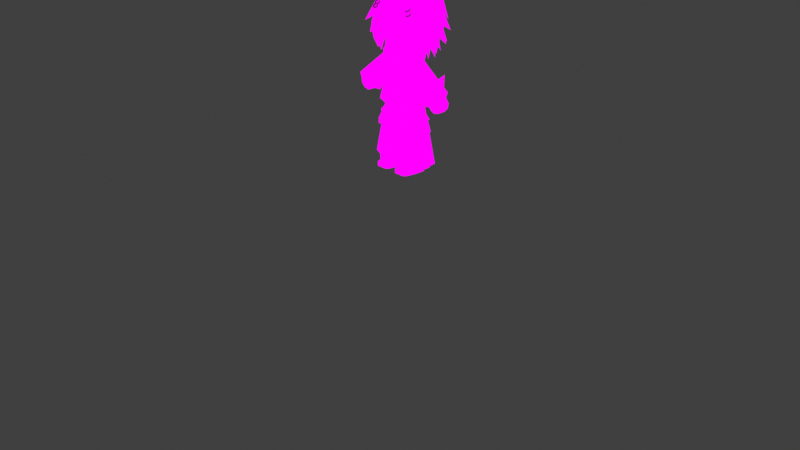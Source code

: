 # Source: LowPolyOllieV48.blend  (saved by Blender 5.0.119; exported with 4.5.12 LTS)
import bpy
from mathutils import Matrix  # noqa: F401  (used for matrix-valued properties, if any)

bpy.ops.wm.read_factory_settings(use_empty=True)
scene = bpy.context.scene
scene.name = 'Scene'

# ---- collections
col_ollie = bpy.data.collections.new('ollie'); scene.collection.children.link(col_ollie)

# ---- images (referenced by path relative to the original .blend; pixels are not part of the script)
import os
ASSET_DIR = os.environ.get("B2B_ASSET_DIR", "")  # directory of the original .blend (textures are referenced by path, not embedded)
HERE = os.path.dirname(os.path.abspath(__file__))  # packed textures are extracted next to this script under _unpacked/

def load_image(name, relpath, width, height, colorspace="sRGB"):
    """Load a texture the original file referenced (path relative to the .blend, or extracted next to this script)."""
    p = next((c for c in (os.path.join(HERE, relpath), os.path.join(ASSET_DIR, relpath)) if relpath and os.path.exists(c)), "")
    if p:
        img = bpy.data.images.load(p, check_existing=True)
        img.name = name
    else:  # same state as the original file: an image datablock whose file is absent (Cycles renders it pink)
        img = bpy.data.images.new(name, width, height)
        img.source = "FILE"
        img.filepath = "//" + (relpath or name)
    img.colorspace_settings.name = colorspace
    return img
img_ollie_face_png = load_image('OLLIE FACE.png', 'OLLIE FACE.png', 1024, 1024, 'sRGB')

# ---- materials (node trees are filled in below, after node groups)
mat_ollieface = bpy.data.materials.new('ollieface')
mat_material = bpy.data.materials.new('Material')

# ---- material node trees
mat_ollieface.use_nodes = True; mat_ollieface.node_tree.nodes.clear()
_N = mat_ollieface.node_tree.nodes; _L = mat_ollieface.node_tree.links
n0 = _N.new('ShaderNodeOutputMaterial'); n0.name = 'Material Output'; n0.location = (200, 100)
n1 = _N.new('ShaderNodeEmission'); n1.name = 'Emission'; n1.location = (-200, 100)
n2 = _N.new('ShaderNodeTexImage'); n2.name = 'Image Texture'; n2.location = (-516, 76)
n2.image = img_ollie_face_png
_L.new(n1.outputs[0], n0.inputs[0])
_L.new(n2.outputs[0], n1.inputs[0])
n0.is_active_output = True
mat_material.use_nodes = True; mat_material.node_tree.nodes.clear()
_N = mat_material.node_tree.nodes; _L = mat_material.node_tree.links
n0 = _N.new('ShaderNodeBsdfPrincipled'); n0.name = 'Principled BSDF'; n0.location = (-200, 100)
n0.inputs[0].default_value = (0.09558, 0.08389, 0.06062, 1.0)
n0.inputs[1].default_value = 0.7358
n0.inputs[2].default_value = 0.1054
n1 = _N.new('ShaderNodeOutputMaterial'); n1.name = 'Material Output'; n1.location = (200, 100)
_L.new(n0.outputs[0], n1.inputs[0])
n1.is_active_output = True

# ---- world
world_world = bpy.data.worlds.new('World'); scene.world = world_world
world_world.use_nodes = True; world_world.node_tree.nodes.clear()
_N = world_world.node_tree.nodes; _L = world_world.node_tree.links
n0 = _N.new('ShaderNodeOutputWorld'); n0.name = 'World Output'; n0.location = (200, 100)
n1 = _N.new('ShaderNodeBackground'); n1.name = 'Background'; n1.location = (-200, 100)
n1.inputs[0].default_value = (0.05088, 0.05088, 0.05088, 1.0)
_L.new(n1.outputs[0], n0.inputs[0])
n0.is_active_output = True
world_world.color = (0.05088, 0.05088, 0.05088)
world_world.sun_shadow_jitter_overblur = 0.0

# ---- cameras
cam_camera = bpy.data.cameras.new('Camera')
cam_camera.clip_end = 100.0
cam_camera.ortho_scale = 7.314

# ---- lights
light_light = bpy.data.lights.new('Light', 'POINT')
light_light.energy = 1000.0
light_light.shadow_soft_size = 0.1

# ---- meshes
me_cube = bpy.data.meshes.new('Cube')
me_cube.from_pydata([(0.04453, -0.08943, 0.565), (0.05973, -0.05196, 0.6189), (0.02066, 0.122, 0.565), (0.05973, 0.122, 0.668), (0.2054, -0.09587, 0.565), (0.1883, -0.05196, 0.6189), (0.2274, 0.122, 0.565), (0.1883, 0.122, 0.668), (0.02066, 0.01305, 0.565), (0.05973, 0.01305, 0.668), (0.2274, 0.01305, 0.565), (0.1883, 0.01305, 0.668), (0.04453, -0.08943, 0.6009), (0.02066, 0.122, 0.6009), (0.2274, 0.122, 0.6009), (0.2054, -0.09587, 0.6009), (0.2274, 0.01305, 0.6009), (0.02066, 0.01305, 0.6009), (0.1787, 0.1632, 0.565), (0.1787, 0.122, 0.668), (0.1787, -0.122, 0.565), (0.1787, -0.05196, 0.6189), (0.1787, 0.01305, 0.668), (0.1787, 0.01305, 0.565), (0.1787, -0.122, 0.6009), (0.1787, 0.1632, 0.6009), (0.06806, 0.1632, 0.565), (0.06806, -0.05196, 0.6189), (0.06806, 0.01305, 0.565), (0.06806, -0.122, 0.6009), (0.06806, 0.122, 0.668), (0.06806, -0.122, 0.565), (0.06806, 0.01305, 0.668), (0.06806, 0.1632, 0.6009)], [], [(17, 9, 3, 13), (25, 19, 7, 14), (16, 11, 5, 15), (29, 27, 1, 12), (23, 10, 4, 20), (32, 9, 1, 27), (30, 3, 9, 32), (18, 6, 10, 23), (14, 7, 11, 16), (12, 1, 9, 17), (0, 12, 17, 8), (6, 14, 16, 10), (31, 29, 12, 0), (10, 16, 15, 4), (18, 25, 14, 6), (8, 17, 13, 2), (26, 33, 25, 18), (4, 15, 24, 20), (26, 18, 23, 28), (7, 19, 22, 11), (11, 22, 21, 5), (28, 23, 20, 31), (15, 5, 21, 24), (33, 30, 19, 25), (13, 3, 30, 33), (8, 28, 31, 0), (2, 26, 28, 8), (2, 13, 33, 26), (20, 24, 29, 31), (19, 30, 32, 22), (22, 32, 27, 21), (24, 21, 27, 29)])
_uv = me_cube.uv_layers.new(name='UVMap')
_uv.uv.foreach_set('vector', [0.3475, 0.1015, 0.3554, 0.1015, 0.3554, 0.1237, 0.3475, 0.1237, 0.3797, 0.1321, 0.3797, 0.1237, 0.3816, 0.1237, 0.3896, 0.1237, 0.3896, 0.1015, 0.3816, 0.1015, 0.3816, 0.08822, 0.3851, 0.07927, 0.3571, 0.07394, 0.3571, 0.08822, 0.3554, 0.08822, 0.3523, 0.08059, 0.2454, 0.6023, 0.2454, 0.6023, 0.2232, 0.6023, 0.2179, 0.6023, 0.3571, 0.1015, 0.3554, 0.1015, 0.3554, 0.08822, 0.3571, 0.08822, 0.3571, 0.1237, 0.3554, 0.1237, 0.3554, 0.1015, 0.3571, 0.1015, 0.276, 0.6023, 0.2676, 0.6023, 0.2454, 0.6023, 0.2454, 0.6023, 0.3896, 0.1237, 0.3816, 0.1237, 0.3816, 0.1015, 0.3896, 0.1015, 0.3523, 0.08059, 0.3554, 0.08822, 0.3554, 0.1015, 0.3475, 0.1015, 0.2245, 0.6023, 0.2245, 0.6096, 0.2454, 0.6096, 0.2454, 0.6023, 0.2676, 0.6023, 0.2676, 0.6096, 0.2454, 0.6096, 0.2454, 0.6023, 0.2179, 0.6023, 0.2179, 0.6096, 0.2245, 0.6096, 0.2245, 0.6023, 0.2454, 0.6023, 0.2454, 0.6096, 0.2232, 0.6096, 0.2232, 0.6023, 0.276, 0.6023, 0.276, 0.6096, 0.2676, 0.6096, 0.2676, 0.6023, 0.2454, 0.6023, 0.2454, 0.6096, 0.2676, 0.6096, 0.2676, 0.6023, 0.276, 0.6023, 0.276, 0.6096, 0.276, 0.6096, 0.276, 0.6023, 0.2232, 0.6023, 0.2232, 0.6096, 0.2179, 0.6096, 0.2179, 0.6023, 0.276, 0.6023, 0.276, 0.6023, 0.2454, 0.6023, 0.2454, 0.6023, 0.3816, 0.1237, 0.3797, 0.1237, 0.3797, 0.1015, 0.3816, 0.1015, 0.3816, 0.1015, 0.3797, 0.1015, 0.3797, 0.08822, 0.3816, 0.08822, 0.2454, 0.6023, 0.2454, 0.6023, 0.2179, 0.6023, 0.2179, 0.6023, 0.3851, 0.07927, 0.3816, 0.08822, 0.3797, 0.08822, 0.3797, 0.07394, 0.3571, 0.1321, 0.3571, 0.1237, 0.3797, 0.1237, 0.3797, 0.1321, 0.3475, 0.1237, 0.3554, 0.1237, 0.3571, 0.1237, 0.3571, 0.1321, 0.2454, 0.6023, 0.2454, 0.6023, 0.2179, 0.6023, 0.2245, 0.6023, 0.2676, 0.6023, 0.276, 0.6023, 0.2454, 0.6023, 0.2454, 0.6023, 0.2676, 0.6023, 0.2676, 0.6096, 0.276, 0.6096, 0.276, 0.6023, 0.2179, 0.6023, 0.2179, 0.6096, 0.2179, 0.6096, 0.2179, 0.6023, 0.3797, 0.1237, 0.3571, 0.1237, 0.3571, 0.1015, 0.3797, 0.1015, 0.3797, 0.1015, 0.3571, 0.1015, 0.3571, 0.08822, 0.3797, 0.08822, 0.3797, 0.07394, 0.3797, 0.08822, 0.3571, 0.08822, 0.3571, 0.07394])
me_cube.materials.append(mat_ollieface)
me_cube.update()
me_cylinder = bpy.data.meshes.new('Cylinder')
me_cylinder.from_pydata([(0.186, 0.2535, 0.5893), (0.1041, 0.195, 1.323), (0.2425, 0.1696, 0.5877), (0.1892, 0.1375, 1.323), (0.2425, 0.001817, 0.5877), (0.1892, 0.02263, 1.323), (0.186, -0.08209, 0.6193), (0.1041, -0.03483, 1.323), (0.007503, -0.002169, 0.5961), (0.003757, 0.02263, 1.323), (0.01901, 0.1696, 0.5965), (0.003757, 0.1375, 1.323), (0.186, 0.2535, 0.6468), (0.3292, 0.1694, 0.6597), (0.3292, 0.001627, 0.6597), (0.186, -0.08209, 0.6768), (0.001964, 0.001817, 0.6468), (0.001964, 0.1696, 0.6468), (0.2785, 0.1696, 0.6264), (0.2785, 0.001817, 0.6264), (0.186, -0.08209, 0.6454), (0.01495, -0.008338, 0.6197), (0.01495, 0.1595, 0.6197), (0.1854, 0.2398, 0.616), (0.06726, -0.09895, 0.6271), (0.05304, -0.005594, 1.323), (0.07272, -0.05072, 0.6865), (0.07101, -0.05238, 0.6428)], [], [(12, 1, 3, 13), (13, 3, 5, 14), (14, 5, 7, 15), (26, 25, 9, 16), (16, 9, 11, 17), (17, 11, 1, 12), (22, 17, 12, 23), (21, 16, 17, 22), (27, 26, 16, 21), (19, 14, 15, 20), (18, 13, 14, 19), (23, 12, 13, 18), (0, 23, 18, 2), (2, 18, 19, 4), (4, 19, 20, 6), (24, 27, 21, 8), (8, 21, 22, 10), (10, 22, 23, 0), (6, 20, 27, 24), (20, 15, 26, 27), (15, 7, 25, 26)])
_uv = me_cylinder.uv_layers.new(name='UVMap')
_uv.uv.foreach_set('vector', [0.1638, 0.1643, 0.1551, 0.2357, 0.1641, 0.2357, 0.1789, 0.1657, 0.1789, 0.1657, 0.1641, 0.2357, 0.1641, 0.2357, 0.1789, 0.1657, 0.1789, 0.1657, 0.1641, 0.2357, 0.1551, 0.2357, 0.1638, 0.1675, 0.1518, 0.1685, 0.1498, 0.2357, 0.1445, 0.2357, 0.1444, 0.1643, 0.1444, 0.1643, 0.1445, 0.2357, 0.1445, 0.2357, 0.1444, 0.1643, 0.1444, 0.1643, 0.1445, 0.2357, 0.1551, 0.2357, 0.1638, 0.1643, 0.1457, 0.1614, 0.1444, 0.1643, 0.1638, 0.1643, 0.1637, 0.161, 0.1457, 0.1614, 0.1444, 0.1643, 0.1444, 0.1643, 0.1457, 0.1614, 0.1516, 0.1639, 0.1518, 0.1685, 0.1444, 0.1643, 0.1457, 0.1614, 0.1736, 0.1621, 0.1789, 0.1657, 0.1638, 0.1675, 0.1638, 0.1641, 0.1736, 0.1621, 0.1789, 0.1657, 0.1789, 0.1657, 0.1736, 0.1621, 0.1637, 0.161, 0.1638, 0.1643, 0.1789, 0.1657, 0.1736, 0.1621, 0.1638, 0.1582, 0.1637, 0.161, 0.1736, 0.1621, 0.1698, 0.1581, 0.1698, 0.1581, 0.1736, 0.1621, 0.1736, 0.1621, 0.1698, 0.1581, 0.1698, 0.1581, 0.1736, 0.1621, 0.1638, 0.1641, 0.1638, 0.1614, 0.1513, 0.1622, 0.1516, 0.1639, 0.1457, 0.1614, 0.1449, 0.1589, 0.1449, 0.1589, 0.1457, 0.1614, 0.1457, 0.1614, 0.1462, 0.159, 0.1462, 0.159, 0.1457, 0.1614, 0.1637, 0.161, 0.1638, 0.1582, 0.1638, 0.1614, 0.1638, 0.1641, 0.1516, 0.1639, 0.1513, 0.1622, 0.1638, 0.1641, 0.1638, 0.1675, 0.1518, 0.1685, 0.1516, 0.1639, 0.1638, 0.1675, 0.1551, 0.2357, 0.1498, 0.2357, 0.1518, 0.1685])
me_cylinder.materials.append(mat_ollieface)
me_cylinder.update()
me_cube_001 = bpy.data.meshes.new('Cube.001')
me_cube_001.from_pydata([(0.6829, -0.3104, -0.947), (0.7308, 0.1327, 0.9721), (0.6829, 0.8392, -0.947), (0.5881, 0.5357, 1.028), (0.0, 0.9451, -0.7463), (-0.001365, 0.8364, 0.9276), (0.0, -0.3953, -1.045), (0.2573, -0.05318, 0.7984), (0.4767, 0.7167, 0.02449), (0.4967, -0.2015, 0.02449), (-0.0009827, -0.2863, 0.1906), (-0.0009827, 0.7167, 0.1089), (0.6821, 0.5298, 0.6867), (0.7864, -0.02761, 0.692), (0.09009, -0.1514, 0.5616), (0.0, 0.7428, 0.5616), (0.6544, 0.5357, 0.8905), (0.7671, 0.03517, 0.8748), (0.1373, -0.1009, 0.6794), (-0.001243, 0.8495, 0.7998), (0.7525, 0.5232, 0.8059), (0.8652, 0.0227, 0.7901), (0.09009, -0.183, 0.607), (-0.001996, 0.921, 0.6877), (0.395, 0.7311, 1.008), (0.2942, -0.3953, -1.015), (0.2942, 0.9451, -0.8288), (0.4978, 0.05654, 0.8978), (0.2755, -0.2855, 0.09026), (0.1727, 0.7167, 0.1043), (0.4628, -0.1514, 0.6871), (0.4261, 0.7759, 0.6988), (0.4406, -0.1272, 0.7968), (0.4203, 0.7367, 0.8472), (0.4233, 0.8305, 0.779), (0.4233, -0.183, 0.7198), (0.8654, 0.2807, -0.947), (0.7008, 0.3138, 1.012), (-0.0006837, 0.4059, 0.8308), (0.0, 0.2807, -1.045), (0.6592, 0.2706, 0.02449), (0.7948, 0.3079, 0.6709), (0.7671, 0.3138, 0.8748), (0.8652, 0.3014, 0.7901), (0.4781, 0.3288, 0.857), (0.2942, 0.2807, -1.015), (0.7841, 0.1969, 0.9848), (0.2387, 0.187, 0.8051), (0.0, -0.0573, -1.045), (0.6328, 0.03455, 0.02449), (0.8124, 0.2073, 0.6709), (0.832, 0.1974, 0.8748), (0.8828, 0.1849, 0.7901), (0.5195, 0.09053, 0.8902), (0.2942, -0.0573, -1.015), (0.7742, -0.01488, -0.947), (-0.6829, -0.3104, -0.947), (-0.7308, 0.1327, 0.9721), (-0.6829, 0.8392, -0.947), (-0.5881, 0.5357, 1.028), (0.001365, 0.8364, 0.9276), (-0.2573, -0.05318, 0.7984), (-0.4767, 0.7167, 0.02449), (-0.4967, -0.2015, 0.02449), (0.0009827, -0.2863, 0.1906), (0.0009827, 0.7167, 0.1089), (-0.6821, 0.5298, 0.6867), (-0.7864, -0.02761, 0.692), (-0.09009, -0.1514, 0.5616), (-0.6544, 0.5357, 0.8905), (-0.7671, 0.03517, 0.8748), (-0.1373, -0.1009, 0.6794), (0.001243, 0.8495, 0.7998), (-0.7525, 0.5232, 0.8059), (-0.8652, 0.0227, 0.7901), (-0.09009, -0.183, 0.607), (0.001996, 0.921, 0.6877), (-0.395, 0.7311, 1.008), (-0.2942, -0.3953, -1.015), (-0.2942, 0.9451, -0.8288), (-0.4978, 0.05654, 0.8978), (-0.2755, -0.2855, 0.09026), (-0.1727, 0.7167, 0.1043), (-0.4628, -0.1514, 0.6871), (-0.4261, 0.7759, 0.6988), (-0.4406, -0.1272, 0.7968), (-0.4203, 0.7367, 0.8472), (-0.4233, 0.8305, 0.779), (-0.4233, -0.183, 0.7198), (-0.8654, 0.2807, -0.947), (-0.7008, 0.3138, 1.012), (0.0006837, 0.4059, 0.8308), (-0.6592, 0.2706, 0.02449), (-0.7948, 0.3079, 0.6709), (-0.7671, 0.3138, 0.8748), (-0.8652, 0.3014, 0.7901), (-0.4781, 0.3288, 0.857), (-0.2942, 0.2807, -1.015), (-0.7841, 0.1969, 0.9848), (-0.2387, 0.187, 0.8051), (-0.6328, 0.03455, 0.02449), (-0.9069, 0.2073, 0.6709), (-0.832, 0.1974, 0.8748), (-0.9773, 0.1849, 0.7901), (-0.5195, 0.09053, 0.8902), (-0.2942, -0.0573, -1.015), (-0.7742, -0.01488, -0.947)], [], [(33, 24, 3, 16), (51, 46, 1, 17), (54, 55, 0, 25), (53, 47, 7, 27), (32, 27, 7, 18), (25, 28, 10, 6), (55, 49, 9, 0), (26, 29, 8, 2), (28, 30, 14, 10), (49, 50, 13, 9), (29, 31, 12, 8), (35, 32, 18, 22), (52, 51, 17, 21), (34, 33, 16, 20), (31, 34, 20, 12), (50, 52, 21, 13), (30, 35, 22, 14), (13, 21, 35, 30), (15, 23, 34, 31), (23, 19, 33, 34), (21, 17, 32, 35), (11, 15, 31, 29), (9, 13, 30, 28), (4, 11, 29, 26), (0, 9, 28, 25), (17, 1, 27, 32), (46, 53, 27, 1), (48, 54, 25, 6), (19, 5, 24, 33), (4, 26, 45, 39), (3, 24, 44, 37), (12, 20, 43, 41), (20, 16, 42, 43), (8, 12, 41, 40), (2, 8, 40, 36), (24, 5, 38, 44), (26, 2, 36, 45), (16, 3, 37, 42), (39, 45, 54, 48), (37, 44, 53, 46), (41, 43, 52, 50), (43, 42, 51, 52), (40, 41, 50, 49), (36, 40, 49, 55), (44, 38, 47, 53), (45, 36, 55, 54), (42, 37, 46, 51), (86, 69, 59, 77), (102, 70, 57, 98), (105, 78, 56, 106), (104, 80, 61, 99), (85, 71, 61, 80), (78, 6, 64, 81), (106, 56, 63, 100), (79, 58, 62, 82), (81, 64, 68, 83), (100, 63, 67, 101), (82, 62, 66, 84), (88, 75, 71, 85), (103, 74, 70, 102), (87, 73, 69, 86), (84, 66, 73, 87), (101, 67, 74, 103), (83, 68, 75, 88), (67, 83, 88, 74), (15, 84, 87, 76), (76, 87, 86, 72), (74, 88, 85, 70), (65, 82, 84, 15), (63, 81, 83, 67), (4, 79, 82, 65), (56, 78, 81, 63), (70, 85, 80, 57), (98, 57, 80, 104), (48, 6, 78, 105), (72, 86, 77, 60), (4, 39, 97, 79), (59, 90, 96, 77), (66, 93, 95, 73), (73, 95, 94, 69), (62, 92, 93, 66), (58, 89, 92, 62), (77, 96, 91, 60), (79, 97, 89, 58), (69, 94, 90, 59), (39, 48, 105, 97), (90, 98, 104, 96), (93, 101, 103, 95), (95, 103, 102, 94), (92, 100, 101, 93), (89, 106, 100, 92), (96, 104, 99, 91), (97, 105, 106, 89), (94, 102, 98, 90)])
_uv = me_cube_001.uv_layers.new(name='UVMap')
_uv.uv.foreach_set('vector', [0.88, 0.5698, 0.8869, 0.5464, 0.9202, 0.5435, 0.9186, 0.5635, 0.6601, 0.02792, 0.6566, 0.008913, 0.6625, 0.0111, 0.6624, 0.02792, 0.2437, 0.6993, 0.2627, 0.6976, 0.2591, 0.7093, 0.2437, 0.7127, 0.9532, 0.8963, 0.8975, 0.8855, 0.9236, 0.8475, 0.9529, 0.8886, 0.7277, 0.0414, 0.7178, 0.02393, 0.7593, 0.04112, 0.7801, 0.06167, 0.6773, 0.6923, 0.6757, 0.8862, 0.6255, 0.9038, 0.6257, 0.687, 0.7891, 0.7042, 0.7721, 0.8747, 0.7161, 0.8747, 0.7352, 0.7042, 0.75, 0.09327, 0.7691, 0.2399, 0.6953, 0.2274, 0.6889, 0.0747, 0.6757, 0.8862, 0.7069, 0.9909, 0.6415, 0.9689, 0.6255, 0.9038, 0.7721, 0.8747, 0.7843, 0.9881, 0.7567, 0.9918, 0.7161, 0.8747, 0.7691, 0.2399, 0.7293, 0.3334, 0.6732, 0.3315, 0.6953, 0.2274, 0.7307, 0.0547, 0.7277, 0.0414, 0.7801, 0.06167, 0.7882, 0.07418, 0.6431, 0.04254, 0.6601, 0.02792, 0.6624, 0.02792, 0.6543, 0.04254, 0.8804, 0.5797, 0.88, 0.5698, 0.9186, 0.5635, 0.9284, 0.5758, 0.8808, 0.5914, 0.8804, 0.5797, 0.9284, 0.5758, 0.9181, 0.5932, 0.6553, 0.06314, 0.6431, 0.04254, 0.6543, 0.04254, 0.6638, 0.0595, 0.7238, 0.06035, 0.7307, 0.0547, 0.7882, 0.07418, 0.7882, 0.08204, 0.6638, 0.0595, 0.6543, 0.04254, 0.7307, 0.0547, 0.7238, 0.06035, 0.8188, 0.6114, 0.8185, 0.593, 0.8804, 0.5797, 0.8808, 0.5914, 0.8185, 0.593, 0.8186, 0.5767, 0.88, 0.5698, 0.8804, 0.5797, 0.6543, 0.04254, 0.6624, 0.02792, 0.7277, 0.0414, 0.7307, 0.0547, 0.7964, 0.2407, 0.7963, 0.3118, 0.7293, 0.3334, 0.7691, 0.2399, 0.7161, 0.8747, 0.7567, 0.9918, 0.7069, 0.9909, 0.6757, 0.8862, 0.7963, 0.1062, 0.7964, 0.2407, 0.7691, 0.2399, 0.75, 0.09327, 0.7352, 0.7042, 0.7161, 0.8747, 0.6757, 0.8862, 0.6773, 0.6923, 0.6624, 0.02792, 0.6625, 0.0111, 0.7178, 0.02393, 0.7277, 0.0414, 0.9868, 0.9392, 0.9532, 0.8963, 0.9529, 0.8886, 0.9842, 0.9235, 0.232, 0.6993, 0.2437, 0.6993, 0.2437, 0.7127, 0.232, 0.7127, 0.8186, 0.5767, 0.8186, 0.5581, 0.8869, 0.5464, 0.88, 0.5698, 0.232, 0.6596, 0.2437, 0.6596, 0.2437, 0.6859, 0.232, 0.6859, 0.922, 0.9766, 0.8714, 0.9905, 0.9236, 0.9318, 0.9619, 0.9506, 0.9181, 0.5932, 0.9284, 0.5758, 0.9597, 0.5781, 0.9488, 0.5955, 0.9284, 0.5758, 0.9186, 0.5635, 0.9654, 0.5658, 0.9597, 0.5781, 0.6953, 0.2274, 0.6732, 0.3315, 0.6011, 0.329, 0.5917, 0.2274, 0.6889, 0.0747, 0.6953, 0.2274, 0.5917, 0.2274, 0.6062, 0.0747, 0.8714, 0.9905, 0.7957, 0.97, 0.837, 0.8988, 0.9236, 0.9318, 0.2437, 0.6596, 0.2591, 0.6638, 0.2664, 0.6859, 0.2437, 0.6859, 0.9186, 0.5635, 0.9202, 0.5435, 0.9618, 0.5458, 0.9654, 0.5658, 0.232, 0.6859, 0.2437, 0.6859, 0.2437, 0.6993, 0.232, 0.6993, 0.9619, 0.9506, 0.9236, 0.9318, 0.9532, 0.8963, 0.9868, 0.9392, 0.8588, 0.4164, 0.8578, 0.4346, 0.84, 0.4346, 0.8434, 0.4164, 0.8578, 0.4346, 0.8597, 0.4475, 0.8419, 0.4475, 0.84, 0.4346, 0.8247, 0.4307, 0.8321, 0.4982, 0.7919, 0.4982, 0.7717, 0.4307, 0.8284, 0.3292, 0.8247, 0.4307, 0.7717, 0.4307, 0.7863, 0.3292, 0.9236, 0.9318, 0.837, 0.8988, 0.8975, 0.8855, 0.9532, 0.8963, 0.2437, 0.6859, 0.2664, 0.6859, 0.2627, 0.6976, 0.2437, 0.6993, 0.8597, 0.4475, 0.8597, 0.4684, 0.8418, 0.4643, 0.8419, 0.4475, 0.7576, 0.5698, 0.719, 0.5635, 0.7174, 0.5435, 0.7507, 0.5464, 0.9772, 0.02792, 0.9457, 0.02987, 0.9514, 0.0111, 0.961, 0.008913, 0.2204, 0.6993, 0.2204, 0.7127, 0.205, 0.7093, 0.2014, 0.6976, 0.8388, 0.7513, 0.8392, 0.7441, 0.8665, 0.7057, 0.8908, 0.7412, 0.8799, 0.0414, 0.8275, 0.06167, 0.8483, 0.04112, 0.8898, 0.02393, 0.574, 0.6923, 0.6257, 0.687, 0.6258, 0.9038, 0.5756, 0.8862, 0.4623, 0.7042, 0.5161, 0.7042, 0.5352, 0.8747, 0.4821, 0.8747, 0.8425, 0.09327, 0.8782, 0.0747, 0.8904, 0.2274, 0.8234, 0.2399, 0.5756, 0.8862, 0.6258, 0.9038, 0.6098, 0.9689, 0.5444, 0.9909, 0.4821, 0.8747, 0.5352, 0.8747, 0.4946, 0.9918, 0.4625, 0.9881, 0.8234, 0.2399, 0.8904, 0.2274, 0.9194, 0.3315, 0.8633, 0.3334, 0.877, 0.0547, 0.8194, 0.07418, 0.8275, 0.06167, 0.8799, 0.0414, 0.9875, 0.04157, 0.9564, 0.04254, 0.9457, 0.02987, 0.9772, 0.02792, 0.7572, 0.5797, 0.7092, 0.5758, 0.719, 0.5635, 0.7576, 0.5698, 0.7568, 0.5914, 0.7195, 0.5932, 0.7092, 0.5758, 0.7572, 0.5797, 0.995, 0.06216, 0.9431, 0.0595, 0.9564, 0.04254, 0.9875, 0.04157, 0.8838, 0.06035, 0.8194, 0.08204, 0.8194, 0.07418, 0.877, 0.0547, 0.9431, 0.0595, 0.8838, 0.06035, 0.877, 0.0547, 0.9564, 0.04254, 0.8188, 0.6114, 0.7568, 0.5914, 0.7572, 0.5797, 0.8191, 0.593, 0.8191, 0.593, 0.7572, 0.5797, 0.7576, 0.5698, 0.819, 0.5767, 0.9564, 0.04254, 0.877, 0.0547, 0.8799, 0.0414, 0.9457, 0.02987, 0.7961, 0.2407, 0.8234, 0.2399, 0.8633, 0.3334, 0.7963, 0.3118, 0.5352, 0.8747, 0.5756, 0.8862, 0.5444, 0.9909, 0.4946, 0.9918, 0.7963, 0.1062, 0.8425, 0.09327, 0.8234, 0.2399, 0.7961, 0.2407, 0.5161, 0.7042, 0.574, 0.6923, 0.5756, 0.8862, 0.5352, 0.8747, 0.9457, 0.02987, 0.8799, 0.0414, 0.8898, 0.02393, 0.9514, 0.0111, 0.8074, 0.7914, 0.81, 0.7767, 0.8392, 0.7441, 0.8388, 0.7513, 0.232, 0.6993, 0.232, 0.7127, 0.2204, 0.7127, 0.2204, 0.6993, 0.819, 0.5767, 0.7576, 0.5698, 0.7507, 0.5464, 0.819, 0.5581, 0.232, 0.6596, 0.232, 0.6859, 0.2204, 0.6859, 0.2204, 0.6596, 0.8679, 0.8262, 0.8307, 0.802, 0.8665, 0.7844, 0.9152, 0.8392, 0.7195, 0.5932, 0.6894, 0.5955, 0.6779, 0.5781, 0.7092, 0.5758, 0.7092, 0.5758, 0.6779, 0.5781, 0.6722, 0.5658, 0.719, 0.5635, 0.8904, 0.2274, 0.9706, 0.2274, 0.9678, 0.329, 0.9194, 0.3315, 0.8782, 0.0747, 0.9678, 0.0747, 0.9706, 0.2274, 0.8904, 0.2274, 0.9152, 0.8392, 0.8665, 0.7844, 0.9473, 0.7537, 0.9858, 0.8201, 0.2204, 0.6596, 0.2204, 0.6859, 0.1977, 0.6859, 0.205, 0.6638, 0.719, 0.5635, 0.6722, 0.5658, 0.6758, 0.5458, 0.7174, 0.5435, 0.232, 0.6859, 0.232, 0.6993, 0.2204, 0.6993, 0.2204, 0.6859, 0.8307, 0.802, 0.8074, 0.7914, 0.8388, 0.7513, 0.8665, 0.7844, 0.8993, 0.4663, 0.8846, 0.4663, 0.8813, 0.4489, 0.8984, 0.4489, 0.8984, 0.4489, 0.8813, 0.4489, 0.8832, 0.4365, 0.9002, 0.4365, 0.6852, 0.4518, 0.7225, 0.4518, 0.6973, 0.5239, 0.678, 0.5239, 0.6832, 0.3434, 0.7241, 0.3434, 0.7225, 0.4518, 0.6852, 0.4518, 0.8665, 0.7844, 0.8388, 0.7513, 0.8908, 0.7412, 0.9473, 0.7537, 0.2204, 0.6859, 0.2204, 0.6993, 0.2014, 0.6976, 0.1977, 0.6859, 0.9002, 0.4365, 0.8832, 0.4365, 0.8831, 0.4204, 0.9002, 0.4165])
me_cube_001.materials.append(mat_ollieface)
me_cube_001.update()
me_cube_002 = bpy.data.meshes.new('Cube.002')
me_cube_002.from_pydata([(0.1289, -0.04407, 1.263), (0.1289, -0.02069, 1.713), (0.1289, 0.1587, 1.263), (0.1289, 0.09303, 1.713), (0.1289, 0.1425, 1.502), (0.1289, -0.0479, 1.502), (0.0, 0.1587, 1.263), (0.0, 0.09303, 1.713), (0.0, -0.04407, 1.263), (0.0, -0.02069, 1.713), (0.0, -0.0479, 1.502), (0.0, 0.1425, 1.502)], [], [(11, 7, 3, 4), (4, 3, 1, 5), (6, 2, 0, 8), (2, 4, 5, 0), (6, 11, 4, 2), (0, 5, 10, 8), (3, 7, 9, 1), (5, 1, 9, 10)])
_uv = me_cube_002.uv_layers.new(name='UVMap')
_uv.uv.foreach_set('vector', [0.273, 0.6328, 0.273, 0.6604, 0.2899, 0.6604, 0.2899, 0.6328, 0.2899, 0.6328, 0.2899, 0.6604, 0.2899, 0.6604, 0.2899, 0.6328, 0.273, 0.6014, 0.2899, 0.6014, 0.2899, 0.6014, 0.273, 0.6014, 0.2899, 0.6014, 0.2899, 0.6328, 0.2899, 0.6328, 0.2899, 0.6014, 0.273, 0.6014, 0.273, 0.6328, 0.2899, 0.6328, 0.2899, 0.6014, 0.2899, 0.6014, 0.2899, 0.6328, 0.273, 0.6328, 0.273, 0.6014, 0.2899, 0.6604, 0.273, 0.6604, 0.273, 0.6604, 0.2899, 0.6604, 0.2899, 0.6328, 0.2899, 0.6604, 0.273, 0.6604, 0.273, 0.6328])
me_cube_002.materials.append(mat_ollieface)
me_cube_002.update()
me_cylinder_002 = bpy.data.meshes.new('Cylinder.002')
me_cylinder_002.from_pydata([(0.4388, 0.1891, 1.348), (0.1436, 0.1459, 1.649), (0.5278, 0.1246, 1.455), (0.1718, 0.1173, 1.728), (0.5243, -0.03326, 1.434), (0.1769, 0.005899, 1.737), (0.4249, -0.073, 1.337), (0.1362, 0.00263, 1.64), (0.349, 0.07, 1.273), (0.1186, 0.08257, 1.602)], [], [(0, 1, 3, 2), (2, 3, 5, 4), (4, 5, 7, 6), (6, 7, 9, 8), (8, 9, 1, 0), (2, 4, 6, 8, 0), (1, 9, 7, 5, 3)])
_uv = me_cylinder_002.uv_layers.new(name='UVMap')
_uv.uv.foreach_set('vector', [0.4393, 0.5407, 0.4653, 0.4365, 0.5042, 0.4325, 0.4988, 0.5444, 0.4988, 0.5444, 0.5042, 0.4325, 0.5592, 0.432, 0.5644, 0.5486, 0.5644, 0.5486, 0.5592, 0.432, 0.6087, 0.4391, 0.6205, 0.5452, 0.6205, 0.5452, 0.6087, 0.4391, 0.6523, 0.4358, 0.6921, 0.5308, 0.3708, 0.5261, 0.4251, 0.4342, 0.4653, 0.4365, 0.4393, 0.5407, 0.9571, 0.2792, 0.9568, 0.2972, 0.9565, 0.3152, 0.9562, 0.3332, 0.9559, 0.3512, 0.8975, 0.3357, 0.8983, 0.3193, 0.899, 0.3028, 0.8997, 0.2864, 0.9005, 0.2699])
me_cylinder_002.materials.append(mat_ollieface)
me_cylinder_002.update()
me_cube_003 = bpy.data.meshes.new('Cube.003')
me_cube_003.from_pydata([(0.4625, 0.01463, 1.254), (0.3676, 0.01412, 1.323), (0.4613, 0.1034, 1.254), (0.3663, 0.1029, 1.323), (0.5637, 0.01516, 1.362), (0.4833, 0.01472, 1.446), (0.5625, 0.104, 1.362), (0.4821, 0.1035, 1.446), (0.4227, 0.01441, 1.271), (0.4214, 0.1032, 1.271), (0.5372, 0.1038, 1.395), (0.5384, 0.01502, 1.395), (0.515, 0.1037, 1.268), (0.4083, 0.1032, 1.368), (0.5163, 0.01491, 1.268), (0.4096, 0.01434, 1.368), (0.4647, 0.01463, 1.316), (0.4634, 0.1034, 1.316), (0.4439, 0.1033, 1.406), (0.5518, 0.0151, 1.306), (0.499, 0.1036, 1.354), (0.5506, 0.1039, 1.306), (0.4451, 0.01452, 1.406), (0.5002, 0.01482, 1.354), (0.4619, 0.05616, 1.254), (0.367, 0.05565, 1.323), (0.5631, 0.05669, 1.362), (0.4828, 0.05625, 1.446), (0.5379, 0.05655, 1.395), (0.4221, 0.05595, 1.271), (0.409, 0.05587, 1.368), (0.5157, 0.05644, 1.268), (0.4445, 0.05605, 1.406), (0.5512, 0.05663, 1.306)], [], [(29, 25, 3, 9), (20, 18, 7, 10), (28, 27, 5, 11), (16, 15, 1, 8), (33, 26, 4, 19), (30, 25, 1, 15), (14, 16, 8, 0), (26, 28, 11, 4), (21, 20, 10, 6), (24, 29, 9, 2), (2, 9, 17, 12), (19, 23, 16, 14), (32, 30, 15, 22), (24, 31, 14, 0), (23, 22, 15, 16), (9, 3, 13, 17), (11, 5, 22, 23), (27, 32, 22, 5), (4, 11, 23, 19), (12, 17, 20, 21), (31, 33, 19, 14), (17, 13, 18, 20), (12, 21, 33, 31), (7, 18, 32, 27), (2, 12, 31, 24), (18, 13, 30, 32), (0, 8, 29, 24), (6, 10, 28, 26), (13, 3, 25, 30), (21, 6, 26, 33), (10, 7, 27, 28), (8, 1, 25, 29)])
_uv = me_cube_003.uv_layers.new(name='UVMap')
_uv.uv.foreach_set('vector', [0.02167, 0.1154, 0.02163, 0.1233, 0.02884, 0.1233, 0.02889, 0.1154, 0.02895, 0.128, 0.0289, 0.1359, 0.02894, 0.1421, 0.02898, 0.1342, 0.02176, 0.1342, 0.02172, 0.1421, 0.01538, 0.1421, 0.01542, 0.1342, 0.06895, 0.2071, 0.07416, 0.1671, 0.1067, 0.1713, 0.1014, 0.2114, 0.02178, 0.1206, 0.02178, 0.1292, 0.01545, 0.1292, 0.01544, 0.1206, 0.7843, 0.6331, 0.875, 0.6331, 0.875, 0.75, 0.7843, 0.75, 0.06401, 0.2446, 0.06895, 0.2071, 0.1014, 0.2114, 0.0909, 0.2321, 0.02178, 0.1292, 0.02176, 0.1342, 0.01542, 0.1342, 0.01545, 0.1292, 0.02899, 0.1206, 0.02895, 0.128, 0.02898, 0.1342, 0.029, 0.1293, 0.0217, 0.1127, 0.02167, 0.1154, 0.02889, 0.1154, 0.02892, 0.1127, 0.02892, 0.1127, 0.02889, 0.1154, 0.02892, 0.1222, 0.02896, 0.1148, 0.03651, 0.241, 0.04145, 0.2036, 0.06895, 0.2071, 0.06401, 0.2446, 0.7076, 0.6331, 0.7843, 0.6331, 0.7843, 0.75, 0.7076, 0.75, 0.0217, 0.1127, 0.02175, 0.1148, 0.01541, 0.1148, 0.01536, 0.1127, 0.04145, 0.2036, 0.04666, 0.1635, 0.07416, 0.1671, 0.06895, 0.2071, 0.02889, 0.1154, 0.02884, 0.1233, 0.02888, 0.1301, 0.02892, 0.1222, 0.01184, 0.1997, 0.01706, 0.1597, 0.04666, 0.1635, 0.04145, 0.2036, 0.625, 0.6331, 0.7076, 0.6331, 0.7076, 0.75, 0.625, 0.75, 0.01243, 0.2217, 0.01184, 0.1997, 0.04145, 0.2036, 0.03651, 0.241, 0.02896, 0.1148, 0.02892, 0.1222, 0.02895, 0.128, 0.02899, 0.1206, 0.02175, 0.1148, 0.02178, 0.1206, 0.01544, 0.1206, 0.01541, 0.1148, 0.02892, 0.1222, 0.02888, 0.1301, 0.0289, 0.1359, 0.02895, 0.128, 0.02896, 0.1148, 0.02899, 0.1206, 0.02178, 0.1206, 0.02175, 0.1148, 0.625, 0.5, 0.7076, 0.5, 0.7076, 0.6331, 0.625, 0.6331, 0.02892, 0.1127, 0.02896, 0.1148, 0.02175, 0.1148, 0.0217, 0.1127, 0.7076, 0.5, 0.7843, 0.5, 0.7843, 0.6331, 0.7076, 0.6331, 0.01536, 0.1127, 0.01533, 0.1154, 0.02167, 0.1154, 0.0217, 0.1127, 0.029, 0.1293, 0.02898, 0.1342, 0.02176, 0.1342, 0.02178, 0.1292, 0.7843, 0.5, 0.875, 0.5, 0.875, 0.6331, 0.7843, 0.6331, 0.02899, 0.1206, 0.029, 0.1293, 0.02178, 0.1292, 0.02178, 0.1206, 0.02898, 0.1342, 0.02894, 0.1421, 0.02172, 0.1421, 0.02176, 0.1342, 0.01533, 0.1154, 0.01529, 0.1233, 0.02163, 0.1233, 0.02167, 0.1154])
me_cube_003.materials.append(mat_ollieface)
me_cube_003.update()
me_cylinder_001 = bpy.data.meshes.new('Cylinder.001')
me_cylinder_001.from_pydata([(0.04262, -0.03527, 1.815), (0.04262, -0.03527, 1.696), (-0.008916, 0.05399, 1.815), (-0.008916, 0.05399, 1.696), (0.09416, 0.05399, 1.815), (0.09416, 0.05399, 1.696)], [], [(0, 1, 3, 2), (2, 3, 5, 4), (3, 1, 5), (4, 5, 1, 0), (0, 2, 4)])
_uv = me_cylinder_001.uv_layers.new(name='UVMap')
_uv.uv.foreach_set('vector', [0.2404, 0.7026, 0.2404, 0.6847, 0.2045, 0.6847, 0.2045, 0.7026, 0.2045, 0.7026, 0.2045, 0.6847, 0.2225, 0.6847, 0.2225, 0.7026, 0.2045, 0.6847, 0.2404, 0.6847, 0.2225, 0.6847, 0.2225, 0.7026, 0.2225, 0.6847, 0.2404, 0.6847, 0.2404, 0.7026, 0.2404, 0.7026, 0.2045, 0.7026, 0.2225, 0.7026])
me_cylinder_001.materials.append(mat_ollieface)
me_cylinder_001.update()
me_plane = bpy.data.meshes.new('Plane')
me_plane.from_pydata([(0.2192, -0.007239, 1.909), (0.1741, 0.01327, 2.248), (0.0, 0.01807, 1.787), (0.0, -0.07545, 2.248), (0.0, -0.08883, 1.786), (0.165, 0.08167, 1.841), (0.0, -0.1596, 1.904), (0.0, -0.1106, 1.929), (0.0, -0.1225, 2.118), (0.2578, 0.01069, 2.117), (0.1171, -0.06174, 1.818), (0.0, -0.1318, 1.828), (-0.2192, -0.007239, 1.909), (-0.1741, 0.01327, 2.248), (-0.165, 0.08167, 1.841), (-0.2578, 0.01069, 2.117), (-0.1171, -0.06174, 1.818)], [], [(0, 10, 11, 6), (4, 10, 5, 2), (6, 7, 0), (7, 8, 9, 0), (9, 8, 3, 1), (10, 0, 5), (11, 10, 4), (0, 9, 5), (12, 6, 11, 16), (4, 2, 14, 16), (6, 12, 7), (7, 12, 15, 8), (15, 13, 3, 8), (16, 14, 12), (11, 4, 16), (12, 14, 15)])
_uv = me_plane.uv_layers.new(name='UVMap')
_uv.uv.foreach_set('vector', [0.3518, 0.791, 0.2899, 0.7358, 0.219, 0.7473, 0.219, 0.7882, 0.219, 0.7166, 0.2899, 0.7358, 0.3189, 0.7499, 0.219, 0.7171, 0.219, 0.7882, 0.219, 0.8029, 0.3518, 0.791, 0.219, 0.8029, 0.219, 0.9176, 0.3766, 0.9172, 0.3518, 0.791, 0.3766, 0.9172, 0.219, 0.9176, 0.219, 0.9964, 0.3244, 0.9964, 0.2899, 0.7358, 0.3518, 0.791, 0.3189, 0.7499, 0.219, 0.7473, 0.2899, 0.7358, 0.219, 0.7166, 0.3518, 0.791, 0.3766, 0.9172, 0.3189, 0.7499, 0.0863, 0.791, 0.219, 0.7882, 0.219, 0.7473, 0.1482, 0.7358, 0.219, 0.7166, 0.219, 0.7171, 0.1191, 0.7499, 0.1482, 0.7358, 0.219, 0.7882, 0.0863, 0.791, 0.219, 0.8029, 0.219, 0.8029, 0.0863, 0.791, 0.06446, 0.9172, 0.219, 0.9176, 0.06446, 0.9172, 0.1136, 0.9964, 0.219, 0.9964, 0.219, 0.9176, 0.1482, 0.7358, 0.1191, 0.7499, 0.0863, 0.791, 0.219, 0.7473, 0.219, 0.7166, 0.1482, 0.7358, 0.0863, 0.791, 0.1191, 0.7499, 0.06446, 0.9172])
me_plane.materials.append(mat_ollieface)
me_plane.update()
me_cube_004 = bpy.data.meshes.new('Cube.004')
me_cube_004.from_pydata([(0.3064, 0.08374, 2.126), (0.0, 0.07971, 2.339), (0.1928, 0.07971, 2.327), (0.1955, 0.06004, 1.933), (0.218, 0.1615, 1.893), (0.1826, 0.01591, 2.321), (0.2218, 0.2694, 1.877), (0.2027, 0.2736, 2.307), (0.0, 0.3063, 1.886), (0.0, 0.2751, 2.328), (0.0, 0.006567, 2.335), (0.2904, 0.2792, 2.101), (0.2099, -0.0398, 2.237), (0.0, -0.1148, 2.254), (-0.0009947, 0.4397, 2.101), (0.05109, 0.07971, 2.365), (0.07915, 0.2664, 2.372), (0.1391, 0.3142, 1.884), (0.05109, 0.006567, 2.354), (0.0927, -0.1063, 2.248), (0.1515, 0.4307, 2.094), (0.2047, -0.007019, 2.289), (0.2823, 0.2751, 2.237), (0.29, 0.07971, 2.237), (0.0, -0.09184, 2.294), (0.0, 0.3969, 2.263), (0.04929, -0.06638, 2.322), (0.143, 0.3969, 2.251), (-4.317e-05, -0.163, 2.081), (0.2729, 0.06369, 2.033), (0.297, 0.2751, 2.017), (0.2797, -0.04626, 2.141), (0.0, -0.1458, 2.045), (0.0, 0.3969, 2.017), (0.1366, 0.3969, 2.017), (0.07792, -0.1225, 2.103), (-0.0194, 0.1774, 2.342), (0.1964, 0.1774, 2.341), (0.3148, 0.1897, 2.188), (0.05392, 0.1774, 2.377), (0.2917, 0.1906, 2.251), (0.3072, 0.1774, 2.0), (0.1177, 0.07971, 2.347), (0.01999, -0.1542, 1.95), (0.1449, 0.2745, 2.356), (0.1177, 0.006567, 2.336), (0.0971, -0.09393, 2.262), (0.0795, -0.06753, 2.287), (0.1496, -0.1108, 2.042), (0.1247, 0.1774, 2.362), (0.2185, -0.07172, 2.04), (0.1443, -0.1223, 2.112), (0.2453, -0.03324, 2.027), (0.0, 0.2972, 1.828), (0.1366, 0.2972, 1.828), (0.1366, 0.2972, 1.827), (0.2119, 0.2695, 1.826), (0.2073, 0.1774, 1.835), (0.2201, 0.03234, 1.845), (0.05557, 0.3161, 1.884), (0.03006, 0.006567, 2.346), (0.04241, -0.1053, 2.254), (0.03006, 0.07971, 2.356), (0.03006, 0.2751, 2.356), (0.06053, 0.4248, 2.141), (0.05841, 0.3969, 2.256), (0.03183, -0.06283, 2.312), (0.04822, 0.3969, 2.017), (0.04585, -0.1356, 2.079), (0.0283, 0.1774, 2.36), (0.07764, 0.3045, 1.828), (0.2119, 0.2695, 1.686), (0.1368, 0.2972, 1.827), (0.2359, 0.07971, 1.88), (0.245, 0.2789, 1.888), (0.0, 0.3471, 1.888), (0.1366, 0.3471, 1.888), (0.2572, 0.1774, 1.884), (0.0587, 0.3475, 1.886), (0.2177, 0.3478, 2.147), (0.1723, 0.3001, 1.884), (0.2061, 0.336, 2.244), (0.2168, 0.336, 2.017), (0.1941, 0.3111, 1.888), (0.3562, 0.2379, 1.955), (0.3193, 0.3634, 1.957), (0.237, 0.1182, 2.411), (0.08259, -0.1225, 2.165), (0.0, -0.1425, 2.137), (0.2514, -0.0398, 2.189), (0.135, -0.1211, 2.179), (0.04413, -0.1323, 2.154), (0.2453, 0.4281, 1.948), (0.1269, 0.4974, 1.937), (-0.0002118, 0.517, 1.95), (0.04034, 0.3471, 1.888), (0.03969, 0.3969, 2.017), (0.1073, 0.3969, 2.017), (0.1082, 0.3471, 1.888), (0.1779, 0.3656, 2.017), (0.1667, 0.3282, 1.888), (0.2159, 0.2971, 1.888), (0.2514, 0.3098, 2.017), (0.2545, 0.2245, 1.935), (0.3023, 0.2244, 2.008), (0.2876, 0.1314, 1.983), (0.2478, 0.1343, 1.882), (0.08049, 0.4501, 1.818), (0.1819, 0.4301, 1.821), (0.2525, 0.3854, 1.829), (0.3085, 0.3167, 1.829), (0.3202, 0.215, 1.813), (0.3157, 0.115, 1.825), (0.07816, -0.168, 2.174), (0.1084, -0.06997, 2.312), (0.05083, -0.0889, 2.319), (0.0005042, -0.09914, 2.292), (-2.159e-05, -0.1585, 2.188), (0.04239, -0.149, 2.188), (0.0002537, 0.338, 1.742), (0.1023, 0.3436, 1.751), (0.2267, 0.3274, 1.741), (0.3884, 0.1668, 1.954), (0.2694, 0.2292, 1.75), (0.1904, 0.2242, 2.351), (0.1321, 0.4809, 2.086), (0.3388, 0.3083, 2.078), (0.2339, 0.3473, 2.232), (0.2951, 0.2748, 2.27), (0.3196, 0.1941, 2.225), (0.1107, 0.4325, 2.279), (0.1932, 0.3728, 2.238), (0.01369, 0.4263, 2.247), (0.07887, 0.3124, 1.631), (0.254, 0.08598, 1.703), (0.2068, 0.1108, 1.913), (0.2338, 0.08504, 1.858), (0.1668, 0.002453, 1.914), (0.05186, -0.0211, 1.799), (0.1678, -0.0145, 1.824), (0.1812, 0.03125, 1.923), (0.1644, -0.06257, 1.611), (0.03268, -0.07987, 1.589), (0.1264, -0.05233, 1.647), (0.174, 0.01685, 1.919), (0.1053, -0.0174, 1.816), (0.07594, -0.0802, 1.649), (0.1508, -0.05233, 1.739), (0.03687, -0.05008, 1.73), (0.1993, 0.01822, 1.791), (0.08278, -0.06665, 1.741), (0.09317, -0.08985, 1.546), (0.1856, -0.01692, 1.72), (0.1633, -0.06229, 1.612)], [], [(105, 41, 122), (27, 7, 22, 81), (23, 2, 5, 21), (91, 61, 13, 88), (62, 1, 10, 60), (40, 37, 2, 23), (66, 60, 10, 24), (69, 36, 1, 62), (29, 0, 31), (79, 11, 85), (34, 97, 67, 93), (49, 39, 15, 42), (47, 45, 18, 26), (42, 15, 18, 45), (48, 51, 35), (65, 63, 16, 27), (64, 65, 27, 20), (61, 66, 24, 13), (38, 40, 23, 0), (0, 23, 21, 12), (79, 81, 22, 11), (95, 75, 107), (96, 95, 107), (33, 96, 107), (11, 22, 40, 38), (44, 16, 39, 49), (63, 9, 36, 69), (22, 7, 37, 40), (41, 104, 30, 84), (7, 27, 44), (7, 44, 124, 37), (12, 21, 47, 46), (43, 35, 68, 32), (2, 42, 45, 5), (21, 5, 45, 47), (49, 42, 86), (31, 50, 52), (31, 0, 12, 89), (87, 90, 46, 19), (51, 50, 31), (59, 17, 54, 70), (6, 4, 57, 56), (135, 3, 58, 136), (17, 80, 6, 56, 72, 55), (8, 59, 70, 53), (16, 63, 69, 39), (75, 33, 107), (19, 26, 66, 61), (14, 25, 65, 64), (25, 9, 63, 65), (14, 64, 94), (39, 69, 62, 15), (26, 18, 60, 66), (15, 62, 60, 18), (87, 19, 61, 91), (96, 67, 97, 107), (4, 77, 106, 73, 3, 135), (6, 74, 123), (6, 80, 121), (78, 98, 120), (74, 6, 121), (98, 78, 107), (20, 27, 81, 79), (82, 99, 34, 92), (30, 102, 82, 85), (11, 38, 84), (30, 11, 84), (38, 41, 84), (2, 37, 86), (82, 79, 85), (11, 30, 85), (46, 47, 26, 19), (37, 49, 86), (42, 2, 86), (35, 51, 90, 87), (61, 13, 117, 118), (31, 89, 90, 51), (68, 91, 88, 32), (12, 46, 90, 89), (79, 82, 92), (35, 87, 91, 68), (118, 117, 28), (20, 34, 93), (34, 20, 92), (20, 79, 92), (33, 14, 94), (64, 20, 93), (67, 64, 93), (67, 96, 33, 94), (64, 67, 94), (99, 100, 108), (82, 102, 109), (104, 103, 110), (103, 104, 111), (76, 98, 108), (105, 29, 112), (78, 95, 107), (97, 98, 107), (34, 99, 108), (97, 34, 108), (102, 101, 109), (100, 76, 108), (98, 97, 108), (99, 82, 109), (100, 99, 109), (30, 104, 110), (101, 83, 109), (83, 100, 109), (74, 101, 110), (103, 74, 110), (41, 105, 111), (101, 102, 110), (102, 30, 110), (104, 41, 111), (105, 106, 111), (106, 105, 112), (77, 103, 111), (106, 77, 111), (73, 106, 112), (29, 73, 112), (114, 115, 113), (116, 115, 113), (10, 60, 115, 116), (18, 60, 115, 114), (31, 52, 29), (76, 17, 120), (59, 8, 119), (8, 75, 119), (78, 59, 119), (98, 76, 120), (100, 83, 121, 76), (17, 59, 120), (59, 78, 120), (74, 103, 123), (4, 6, 123), (95, 78, 119, 75), (17, 76, 121), (80, 17, 121), (103, 77, 123), (41, 38, 122), (77, 4, 123), (29, 105, 122), (38, 0, 122), (0, 29, 122), (44, 27, 16), (37, 124, 49), (127, 128, 126), (49, 124, 44), (128, 129, 126), (124, 37, 129, 128), (44, 124, 128, 127), (132, 130, 125), (131, 130, 125), (44, 16, 130, 131), (63, 16, 130, 132), (70, 54, 133), (56, 57, 71), (4, 135, 136, 57), (57, 136, 134), (136, 58, 134), (71, 72, 56), (133, 53, 70), (101, 74, 121, 83), (145, 144, 137, 138), (58, 3, 140, 139), (150, 148, 142, 146), (149, 147, 152), (147, 150, 146, 143), (139, 140, 144, 145), (139, 145, 150, 147), (58, 139, 147, 149), (145, 138, 148, 150), (151, 143, 146), (152, 147, 153, 141), (153, 147, 143)])
_uv = me_cube_004.uv_layers.new(name='UVMap')
_uv.uv.foreach_set('vector', [0.2424, 0.4684, 0.248, 0.4735, 0.2711, 0.4604, 0.07947, 0.5453, 0.06247, 0.5612, 0.03978, 0.5412, 0.06149, 0.5433, 0.2431, 0.5409, 0.2154, 0.5667, 0.2125, 0.5647, 0.2188, 0.5556, 0.173, 0.5172, 0.1725, 0.5458, 0.1605, 0.5458, 0.1605, 0.5123, 0.169, 0.5749, 0.1605, 0.5699, 0.1605, 0.5687, 0.169, 0.5719, 0.2435, 0.5449, 0.2164, 0.5706, 0.2154, 0.5667, 0.2431, 0.5409, 0.1695, 0.5622, 0.169, 0.5719, 0.1605, 0.5687, 0.1605, 0.5572, 0.1685, 0.576, 0.1549, 0.5708, 0.1605, 0.5699, 0.169, 0.5749, 0.2382, 0.4828, 0.2477, 0.5093, 0.2401, 0.5137, 0.05819, 0.5156, 0.03749, 0.5026, 0.02924, 0.4615, 0.08128, 0.4787, 0.08962, 0.4787, 0.1065, 0.4787, 0.08406, 0.4559, 0.196, 0.5765, 0.1758, 0.5808, 0.175, 0.5773, 0.194, 0.5723, 0.1831, 0.555, 0.194, 0.5691, 0.175, 0.5742, 0.1745, 0.5651, 0.194, 0.5723, 0.175, 0.5773, 0.175, 0.5742, 0.194, 0.5691, 0.2031, 0.4854, 0.2016, 0.5053, 0.1826, 0.5027, 0.1036, 0.5468, 0.1116, 0.5751, 0.09765, 0.5796, 0.07947, 0.5453, 0.103, 0.5139, 0.1036, 0.5468, 0.07947, 0.5453, 0.07703, 0.5006, 0.1725, 0.5458, 0.1695, 0.5622, 0.1605, 0.5572, 0.1605, 0.5458, 0.2501, 0.5271, 0.2435, 0.5449, 0.2431, 0.5409, 0.2477, 0.5093, 0.2477, 0.5093, 0.2431, 0.5409, 0.2188, 0.5556, 0.2202, 0.5408, 0.05819, 0.5156, 0.06149, 0.5433, 0.03978, 0.5412, 0.03749, 0.5026, 0.1087, 0.4419, 0.1202, 0.4419, 0.09727, 0.4219, 0.1089, 0.4787, 0.1087, 0.4419, 0.09727, 0.4219, 0.1202, 0.4787, 0.1089, 0.4787, 0.09727, 0.4219, 0.03749, 0.5026, 0.03978, 0.5412, 0.0371, 0.5453, 0.03052, 0.5275, 0.07893, 0.5751, 0.09765, 0.5796, 0.1048, 0.5811, 0.08468, 0.5769, 0.1116, 0.5751, 0.1202, 0.5673, 0.1257, 0.5712, 0.1121, 0.5764, 0.03978, 0.5412, 0.06247, 0.5612, 0.06425, 0.571, 0.0371, 0.5453, 0.0327, 0.4739, 0.03409, 0.4762, 0.03559, 0.4787, 0.01875, 0.4611, 0.06247, 0.5612, 0.07947, 0.5453, 0.07893, 0.5751, 0.06247, 0.5612, 0.07893, 0.5751, 0.06597, 0.5736, 0.06425, 0.571, 0.2202, 0.5408, 0.2188, 0.5556, 0.1831, 0.555, 0.1881, 0.5481, 0.1661, 0.4591, 0.1826, 0.5027, 0.1735, 0.4959, 0.1605, 0.4861, 0.2154, 0.5667, 0.194, 0.5723, 0.194, 0.5691, 0.2125, 0.5647, 0.2188, 0.5556, 0.2125, 0.5647, 0.194, 0.5691, 0.1831, 0.555, 0.196, 0.5765, 0.194, 0.5723, 0.2279, 0.5906, 0.2401, 0.5137, 0.2227, 0.4849, 0.2303, 0.4811, 0.2401, 0.5137, 0.2477, 0.5093, 0.2202, 0.5408, 0.232, 0.5272, 0.184, 0.5204, 0.1989, 0.5243, 0.1881, 0.5481, 0.1869, 0.5439, 0.2016, 0.5053, 0.2227, 0.4849, 0.2401, 0.5137, 0.1044, 0.4407, 0.08057, 0.4406, 0.08128, 0.4246, 0.09808, 0.4248, 0.05703, 0.4388, 0.05809, 0.4434, 0.06116, 0.4268, 0.05984, 0.4241, 0.2193, 0.4487, 0.2161, 0.4543, 0.2231, 0.4292, 0.227, 0.433, 0.08057, 0.4406, 0.07111, 0.4406, 0.05703, 0.4388, 0.05984, 0.4241, 0.08124, 0.4246, 0.08128, 0.4246, 0.1202, 0.4412, 0.1044, 0.4407, 0.09808, 0.4248, 0.1202, 0.4246, 0.09765, 0.5796, 0.1116, 0.5751, 0.1121, 0.5764, 0.1048, 0.5811, 0.1202, 0.4419, 0.1202, 0.4787, 0.09727, 0.4219, 0.1869, 0.5439, 0.1745, 0.5651, 0.1695, 0.5622, 0.1725, 0.5458, 0.1205, 0.5025, 0.1202, 0.5488, 0.1036, 0.5468, 0.103, 0.5139, 0.1202, 0.5488, 0.1202, 0.5673, 0.1116, 0.5751, 0.1036, 0.5468, 0.1205, 0.5025, 0.103, 0.5139, 0.1203, 0.4596, 0.1758, 0.5808, 0.1685, 0.576, 0.169, 0.5749, 0.175, 0.5773, 0.1745, 0.5651, 0.175, 0.5742, 0.169, 0.5719, 0.1695, 0.5622, 0.175, 0.5773, 0.169, 0.5749, 0.169, 0.5719, 0.175, 0.5742, 0.184, 0.5204, 0.1869, 0.5439, 0.1725, 0.5458, 0.173, 0.5172, 0.1089, 0.4787, 0.1065, 0.4787, 0.08962, 0.4787, 0.09727, 0.4219, 0.2226, 0.443, 0.2337, 0.4402, 0.231, 0.4397, 0.2276, 0.4391, 0.2161, 0.4543, 0.2193, 0.4487, 0.05703, 0.4388, 0.0504, 0.4419, 0.04347, 0.4026, 0.05703, 0.4388, 0.07111, 0.4406, 0.05562, 0.3999, 0.1035, 0.4412, 0.08938, 0.4419, 0.09107, 0.4028, 0.0504, 0.4419, 0.05703, 0.4388, 0.05562, 0.3999, 0.08938, 0.4419, 0.1035, 0.4412, 0.09727, 0.4219, 0.07703, 0.5006, 0.07947, 0.5453, 0.06149, 0.5433, 0.05819, 0.5156, 0.05843, 0.4787, 0.06952, 0.4787, 0.08128, 0.4787, 0.05032, 0.4589, 0.03559, 0.4787, 0.04859, 0.4787, 0.05843, 0.4787, 0.02924, 0.4615, 0.03749, 0.5026, 0.03052, 0.5275, 0.01875, 0.4611, 0.03559, 0.4787, 0.03749, 0.5026, 0.01875, 0.4611, 0.03052, 0.5275, 0.0327, 0.4739, 0.01875, 0.4611, 0.2154, 0.5667, 0.2164, 0.5706, 0.2279, 0.5906, 0.05843, 0.4787, 0.05819, 0.5156, 0.02924, 0.4615, 0.03749, 0.5026, 0.03559, 0.4787, 0.02924, 0.4615, 0.1881, 0.5481, 0.1831, 0.555, 0.1745, 0.5651, 0.1869, 0.5439, 0.2164, 0.5706, 0.196, 0.5765, 0.2279, 0.5906, 0.194, 0.5723, 0.2154, 0.5667, 0.2279, 0.5906, 0.1826, 0.5027, 0.2016, 0.5053, 0.1989, 0.5243, 0.184, 0.5204, 0.1725, 0.5458, 0.1605, 0.5458, 0.1604, 0.527, 0.1725, 0.527, 0.2401, 0.5137, 0.232, 0.5272, 0.1989, 0.5243, 0.2016, 0.5053, 0.1735, 0.4959, 0.173, 0.5172, 0.1605, 0.5123, 0.1605, 0.4861, 0.2202, 0.5408, 0.1881, 0.5481, 0.1989, 0.5243, 0.232, 0.5272, 0.05819, 0.5156, 0.05843, 0.4787, 0.05032, 0.4589, 0.1826, 0.5027, 0.184, 0.5204, 0.173, 0.5172, 0.1735, 0.4959, 0.1725, 0.527, 0.1604, 0.527, 0.1604, 0.4964, 0.07703, 0.5006, 0.08128, 0.4787, 0.08406, 0.4559, 0.08128, 0.4787, 0.07703, 0.5006, 0.05032, 0.4589, 0.07703, 0.5006, 0.05819, 0.5156, 0.05032, 0.4589, 0.1202, 0.4787, 0.1205, 0.5025, 0.1203, 0.4596, 0.103, 0.5139, 0.07703, 0.5006, 0.08406, 0.4559, 0.1065, 0.4787, 0.103, 0.5139, 0.08406, 0.4559, 0.1065, 0.4787, 0.1089, 0.4787, 0.1202, 0.4787, 0.1203, 0.4596, 0.103, 0.5139, 0.1065, 0.4787, 0.1203, 0.4596, 0.06952, 0.4787, 0.07272, 0.4419, 0.0684, 0.4227, 0.05843, 0.4787, 0.04859, 0.4787, 0.04829, 0.4252, 0.03409, 0.4762, 0.0477, 0.4552, 0.03232, 0.4249, 0.0477, 0.4552, 0.03409, 0.4762, 0.02898, 0.4205, 0.08128, 0.4419, 0.08938, 0.4419, 0.0684, 0.4227, 0.2424, 0.4684, 0.2382, 0.4828, 0.2504, 0.4235, 0.1035, 0.4412, 0.1087, 0.4419, 0.09727, 0.4219, 0.08962, 0.4787, 0.08938, 0.4419, 0.09727, 0.4219, 0.08128, 0.4787, 0.06952, 0.4787, 0.0684, 0.4227, 0.08962, 0.4787, 0.08128, 0.4787, 0.0684, 0.4227, 0.04859, 0.4787, 0.0587, 0.4419, 0.04829, 0.4252, 0.07272, 0.4419, 0.08128, 0.4419, 0.0684, 0.4227, 0.08938, 0.4419, 0.08962, 0.4787, 0.0684, 0.4227, 0.06952, 0.4787, 0.05843, 0.4787, 0.04829, 0.4252, 0.07272, 0.4419, 0.06952, 0.4787, 0.04829, 0.4252, 0.03559, 0.4787, 0.03409, 0.4762, 0.03232, 0.4249, 0.0587, 0.4419, 0.06491, 0.4419, 0.04829, 0.4252, 0.06491, 0.4419, 0.07272, 0.4419, 0.04829, 0.4252, 0.0504, 0.4419, 0.0587, 0.4419, 0.03232, 0.4249, 0.0477, 0.4552, 0.0504, 0.4419, 0.03232, 0.4249, 0.248, 0.4735, 0.2424, 0.4684, 0.2517, 0.4201, 0.0587, 0.4419, 0.04859, 0.4787, 0.03232, 0.4249, 0.04859, 0.4787, 0.03559, 0.4787, 0.03232, 0.4249, 0.03409, 0.4762, 0.0327, 0.4739, 0.02898, 0.4205, 0.2424, 0.4684, 0.231, 0.4397, 0.2517, 0.4201, 0.231, 0.4397, 0.2424, 0.4684, 0.2504, 0.4235, 0.04693, 0.4406, 0.0477, 0.4552, 0.02898, 0.4205, 0.231, 0.4397, 0.2337, 0.4402, 0.2517, 0.4201, 0.2276, 0.4391, 0.231, 0.4397, 0.2504, 0.4235, 0.2382, 0.4828, 0.2276, 0.4391, 0.2504, 0.4235, 0.2587, 0.5719, 0.25, 0.5731, 0.2541, 0.5511, 0.2424, 0.5689, 0.25, 0.5731, 0.2541, 0.5511, 0.2423, 0.5754, 0.2468, 0.5771, 0.25, 0.5731, 0.2424, 0.5689, 0.25, 0.5783, 0.2468, 0.5771, 0.25, 0.5731, 0.2587, 0.5719, 0.2401, 0.5137, 0.2303, 0.4811, 0.2382, 0.4828, 0.08128, 0.4419, 0.08057, 0.4406, 0.09107, 0.4028, 0.1044, 0.4407, 0.1202, 0.4412, 0.1201, 0.4004, 0.1202, 0.4412, 0.1202, 0.4419, 0.1201, 0.4004, 0.1035, 0.4412, 0.1044, 0.4407, 0.1201, 0.4004, 0.08938, 0.4419, 0.08128, 0.4419, 0.09107, 0.4028, 0.07272, 0.4419, 0.06491, 0.4419, 0.05562, 0.3999, 0.08128, 0.4419, 0.08057, 0.4406, 0.1044, 0.4407, 0.09107, 0.4028, 0.1044, 0.4407, 0.1035, 0.4412, 0.09107, 0.4028, 0.0504, 0.4419, 0.0477, 0.4552, 0.04347, 0.4026, 0.05809, 0.4434, 0.05703, 0.4388, 0.04347, 0.4026, 0.1087, 0.4419, 0.1035, 0.4412, 0.1201, 0.4004, 0.1202, 0.4419, 0.08057, 0.4406, 0.08128, 0.4419, 0.05562, 0.3999, 0.07111, 0.4406, 0.08057, 0.4406, 0.05562, 0.3999, 0.0477, 0.4552, 0.04693, 0.4406, 0.04347, 0.4026, 0.248, 0.4735, 0.2501, 0.5271, 0.2711, 0.4604, 0.04693, 0.4406, 0.05809, 0.4434, 0.04347, 0.4026, 0.2382, 0.4828, 0.2424, 0.4684, 0.2711, 0.4604, 0.2501, 0.5271, 0.2477, 0.5093, 0.2711, 0.4604, 0.2477, 0.5093, 0.2382, 0.4828, 0.2711, 0.4604, 0.07893, 0.5751, 0.07947, 0.5453, 0.09765, 0.5796, 0.06425, 0.571, 0.06597, 0.5736, 0.08468, 0.5769, 0.3339, 0.2888, 0.3169, 0.2969, 0.3157, 0.2627, 0.08468, 0.5769, 0.06597, 0.5736, 0.07893, 0.5751, 0.3169, 0.2969, 0.3074, 0.2936, 0.3157, 0.2627, 0.3279, 0.3173, 0.323, 0.3175, 0.3074, 0.2936, 0.3169, 0.2969, 0.3394, 0.3174, 0.3279, 0.3173, 0.3169, 0.2969, 0.3339, 0.2888, 0.3735, 0.2964, 0.3619, 0.297, 0.3627, 0.2618, 0.3427, 0.2901, 0.3619, 0.297, 0.3627, 0.2618, 0.3394, 0.3174, 0.3478, 0.3224, 0.3619, 0.297, 0.3427, 0.2901, 0.3551, 0.3208, 0.3478, 0.3224, 0.3619, 0.297, 0.3735, 0.2964, 0.09808, 0.4248, 0.08128, 0.4246, 0.09773, 0.3686, 0.05984, 0.4241, 0.06116, 0.4268, 0.05984, 0.3843, 0.2226, 0.443, 0.2193, 0.4487, 0.227, 0.433, 0.2195, 0.4264, 0.2195, 0.4264, 0.227, 0.433, 0.2328, 0.3887, 0.227, 0.433, 0.2231, 0.4292, 0.2328, 0.3887, 0.05984, 0.3843, 0.08124, 0.4246, 0.05984, 0.4241, 0.09773, 0.3686, 0.1202, 0.4246, 0.09808, 0.4248, 0.0587, 0.4419, 0.0504, 0.4419, 0.05562, 0.3999, 0.06491, 0.4419, 0.1904, 0.4211, 0.21, 0.4502, 0.208, 0.4489, 0.1752, 0.4162, 0.2231, 0.4292, 0.2161, 0.4543, 0.2121, 0.4516, 0.2082, 0.4232, 0.184, 0.3996, 0.171, 0.3963, 0.1698, 0.3562, 0.1821, 0.3733, 0.2172, 0.4138, 0.2034, 0.3989, 0.2133, 0.3937, 0.2034, 0.3989, 0.184, 0.3996, 0.1821, 0.3733, 0.1965, 0.3729, 0.2082, 0.4232, 0.2121, 0.4516, 0.21, 0.4502, 0.1904, 0.4211, 0.2082, 0.4232, 0.1904, 0.4211, 0.184, 0.3996, 0.2034, 0.3989, 0.2231, 0.4292, 0.2082, 0.4232, 0.2034, 0.3989, 0.2172, 0.4138, 0.1904, 0.4211, 0.1752, 0.4162, 0.171, 0.3963, 0.184, 0.3996, 0.187, 0.3441, 0.1965, 0.3729, 0.1821, 0.3733, 0.2133, 0.3937, 0.2034, 0.3989, 0.207, 0.3628, 0.2073, 0.3625, 0.207, 0.3628, 0.2034, 0.3989, 0.1965, 0.3729])
me_cube_004.materials.append(mat_ollieface)
me_cube_004.update()
me_cube_008 = bpy.data.meshes.new('Cube.008')
me_cube_008.from_pydata([(-2.939, -7.875, 0.2074), (-3.372, -1.521, 1.981), (-3.232, -7.712, 0.1542), (-3.859, -2.42, 2.079), (-2.321, -2.706, 0.1108), (-2.584, 9.642, 1.454), (-2.303, -0.3712, 0.03727), (-2.826, 14.04, 1.378), (-3.111, -7.026, 0.6952), (-3.495, -9.573, 0.7166), (-2.452, 3.929, 0.5137), (-2.455, 1.225, 0.6382), (-3.287, -4.519, 1.542), (-3.829, -6.923, 1.421), (-2.503, 8.792, 0.9453), (-2.524, 5.509, 1.086), (-2.712, -3.79, 0.2324), (-3.327, 3.835, 1.734), (-2.637, -4.194, 0.1532), (-3.144, 2.31, 1.683), (-2.819, -2.786, 0.6783), (-3.068, -3.279, 0.6839), (-3.011, 0.1247, 1.296), (-3.248, 0.04576, 1.297), (-2.095, -4.872, -0.4267), (-3.312, -3.036, 1.804), (-4.084, -4.621, 1.648), (-2.567, 11.44, 1.152), (-2.554, 8.127, 1.304), (-3.033, 1.369, 1.473), (-3.308, 0.971, 1.396), (-3.53, 5.819, 1.744), (-3.192, 19.86, 1.457), (-4.414, -0.5318, 1.887), (-4.33, -2.648, 1.639), (-3.108, 17.75, 1.209), (-3.492, 5.119, 1.471)], [], [(25, 1, 3, 26), (30, 26, 34, 36), (27, 7, 5, 28), (29, 19, 1, 25), (18, 0, 24), (17, 3, 1, 19), (18, 20, 8, 0), (6, 10, 11, 4), (16, 21, 10, 6), (0, 8, 9, 2), (20, 22, 12, 8), (10, 14, 15, 11), (21, 23, 14, 10), (8, 12, 13, 9), (9, 13, 23, 21), (11, 15, 22, 20), (2, 9, 21, 16), (4, 11, 20, 18), (7, 17, 19, 5), (4, 18, 24), (28, 5, 19, 29), (27, 30, 36, 35), (16, 6, 24), (2, 16, 24), (0, 2, 24), (6, 4, 24), (13, 26, 30, 23), (15, 28, 29, 22), (22, 29, 25, 12), (14, 27, 28, 15), (23, 30, 27, 14), (12, 25, 26, 13), (36, 31, 32, 35), (34, 33, 31, 36), (3, 17, 31, 33), (7, 27, 35, 32), (17, 7, 32, 31), (26, 3, 33, 34)])
_uv = me_cube_008.uv_layers.new(name='UVMap')
_uv.uv.foreach_set('vector', [0.04804, 0.08131, 0.04612, 0.08693, 0.03066, 0.09006, 0.02352, 0.07636, 0.04817, 0.06836, 0.02352, 0.07636, 0.0157, 0.07608, 0.04232, 0.07075, 0.0717, 0.0606, 0.06347, 0.06777, 0.07118, 0.07019, 0.07212, 0.06543, 0.05689, 0.07078, 0.05338, 0.07748, 0.04612, 0.08693, 0.04804, 0.08131, 0.06947, 0.02887, 0.05988, 0.03059, 0.08671, 0.01045, 0.04756, 0.07908, 0.03066, 0.09006, 0.04612, 0.08693, 0.05338, 0.07748, 0.06947, 0.02887, 0.0637, 0.04555, 0.05443, 0.04609, 0.05988, 0.03059, 0.0801, 0.02519, 0.07535, 0.04032, 0.07527, 0.04428, 0.07952, 0.02752, 0.06711, 0.03138, 0.0558, 0.04573, 0.07535, 0.04032, 0.0801, 0.02519, 0.05988, 0.03059, 0.05443, 0.04609, 0.04222, 0.04677, 0.05058, 0.0289, 0.0637, 0.04555, 0.0576, 0.06518, 0.04882, 0.07298, 0.05443, 0.04609, 0.07535, 0.04032, 0.07374, 0.05403, 0.07307, 0.05849, 0.07527, 0.04428, 0.0558, 0.04573, 0.05008, 0.06519, 0.07374, 0.05403, 0.07535, 0.04032, 0.05443, 0.04609, 0.04882, 0.07298, 0.03161, 0.06915, 0.04222, 0.04677, 0.04222, 0.04677, 0.03161, 0.06915, 0.05008, 0.06519, 0.0558, 0.04573, 0.07527, 0.04428, 0.07307, 0.05849, 0.0576, 0.06518, 0.0637, 0.04555, 0.05058, 0.0289, 0.04222, 0.04677, 0.0558, 0.04573, 0.06711, 0.03138, 0.07952, 0.02752, 0.07527, 0.04428, 0.0637, 0.04555, 0.06947, 0.02887, 0.06347, 0.06777, 0.04756, 0.07908, 0.05338, 0.07748, 0.07118, 0.07019, 0.07952, 0.02752, 0.06947, 0.02887, 0.08671, 0.01045, 0.07212, 0.06543, 0.07118, 0.07019, 0.05338, 0.07748, 0.05689, 0.07078, 0.0717, 0.0606, 0.04817, 0.06836, 0.04232, 0.07075, 0.05451, 0.06241, 0.06711, 0.03138, 0.0801, 0.02519, 0.08671, 0.01045, 0.05058, 0.0289, 0.06711, 0.03138, 0.08671, 0.01045, 0.05988, 0.03059, 0.05058, 0.0289, 0.08671, 0.01045, 0.0801, 0.02519, 0.07952, 0.02752, 0.08671, 0.01045, 0.03161, 0.06915, 0.02352, 0.07636, 0.04817, 0.06836, 0.05008, 0.06519, 0.07307, 0.05849, 0.07212, 0.06543, 0.05689, 0.07078, 0.0576, 0.06518, 0.0576, 0.06518, 0.05689, 0.07078, 0.04804, 0.08131, 0.04882, 0.07298, 0.07374, 0.05403, 0.0717, 0.0606, 0.07212, 0.06543, 0.07307, 0.05849, 0.05008, 0.06519, 0.04817, 0.06836, 0.0717, 0.0606, 0.07374, 0.05403, 0.04882, 0.07298, 0.04804, 0.08131, 0.02352, 0.07636, 0.03161, 0.06915, 0.04232, 0.07075, 0.04111, 0.07939, 0.05183, 0.07027, 0.05451, 0.06241, 0.0157, 0.07608, 0.01303, 0.08394, 0.04111, 0.07939, 0.04232, 0.07075, 0.03066, 0.09006, 0.04756, 0.07908, 0.04111, 0.07939, 0.01303, 0.08394, 0.06347, 0.06777, 0.0717, 0.0606, 0.05451, 0.06241, 0.05183, 0.07027, 0.04756, 0.07908, 0.06347, 0.06777, 0.05183, 0.07027, 0.04111, 0.07939, 0.02352, 0.07636, 0.03066, 0.09006, 0.01303, 0.08394, 0.0157, 0.07608])
me_cube_008.materials.append(mat_ollieface)
me_cube_008.update()
me_torus = bpy.data.meshes.new('Torus')
me_torus.from_pydata([(0.2522, -0.09235, 2.177), (0.2446, -0.08986, 2.17), (0.2426, -0.09533, 2.179), (0.2368, -0.1166, 2.157), (0.2339, -0.1068, 2.157), (0.2319, -0.1123, 2.165), (0.2032, -0.1085, 2.154), (0.2104, -0.1011, 2.155), (0.2083, -0.1066, 2.163), (0.1978, -0.07918, 2.172), (0.2065, -0.08064, 2.167), (0.2045, -0.08611, 2.175), (0.228, -0.06921, 2.186), (0.2277, -0.07367, 2.177), (0.2257, -0.07914, 2.185), (0.2333, -0.08398, 2.214), (0.2258, -0.08149, 2.208), (0.2237, -0.08696, 2.216), (0.218, -0.1082, 2.195), (0.215, -0.09847, 2.194), (0.213, -0.1039, 2.202), (0.1844, -0.1001, 2.192), (0.1915, -0.09278, 2.192), (0.1895, -0.09825, 2.2), (0.1789, -0.07081, 2.21), (0.1877, -0.07227, 2.204), (0.1857, -0.07774, 2.213), (0.2092, -0.06084, 2.223), (0.2089, -0.06529, 2.214), (0.2068, -0.07076, 2.223)], [], [(0, 3, 4, 1), (1, 4, 5, 2), (2, 5, 3, 0), (3, 6, 7, 4), (4, 7, 8, 5), (5, 8, 6, 3), (6, 9, 10, 7), (7, 10, 11, 8), (8, 11, 9, 6), (9, 12, 13, 10), (10, 13, 14, 11), (11, 14, 12, 9), (12, 0, 1, 13), (13, 1, 2, 14), (14, 2, 0, 12), (15, 18, 19, 16), (16, 19, 20, 17), (17, 20, 18, 15), (18, 21, 22, 19), (19, 22, 23, 20), (20, 23, 21, 18), (21, 24, 25, 22), (22, 25, 26, 23), (23, 26, 24, 21), (24, 27, 28, 25), (25, 28, 29, 26), (26, 29, 27, 24), (27, 15, 16, 28), (28, 16, 17, 29), (29, 17, 15, 27)])
_uv = me_torus.uv_layers.new(name='UVMap')
_uv.uv.foreach_set('vector', [0.6, 0.6667, 0.8, 0.6667, 0.8, 1.0, 0.6, 1.0, 0.6, 0.0, 0.8, 0.0, 0.8, 0.3333, 0.6, 0.3333, 0.6, 0.3333, 0.8, 0.3333, 0.8, 0.6667, 0.6, 0.6667, 0.8, 0.6667, 1.0, 0.6667, 1.0, 1.0, 0.8, 1.0, 0.8, 0.0, 1.0, 0.0, 1.0, 0.3333, 0.8, 0.3333, 0.8, 0.3333, 1.0, 0.3333, 1.0, 0.6667, 0.8, 0.6667, 0.0, 0.6667, 0.2, 0.6667, 0.2, 1.0, 0.0, 1.0, 0.0, 0.0, 0.2, 0.0, 0.2, 0.3333, 0.0, 0.3333, 0.0, 0.3333, 0.2, 0.3333, 0.2, 0.6667, 0.0, 0.6667, 0.2, 0.6667, 0.4, 0.6667, 0.4, 1.0, 0.2, 1.0, 0.2, 0.0, 0.4, 0.0, 0.4, 0.3333, 0.2, 0.3333, 0.2, 0.3333, 0.4, 0.3333, 0.4, 0.6667, 0.2, 0.6667, 0.4, 0.6667, 0.6, 0.6667, 0.6, 1.0, 0.4, 1.0, 0.4, 0.0, 0.6, 0.0, 0.6, 0.3333, 0.4, 0.3333, 0.4, 0.3333, 0.6, 0.3333, 0.6, 0.6667, 0.4, 0.6667, 0.6, 0.6667, 0.8, 0.6667, 0.8, 1.0, 0.6, 1.0, 0.6, 0.0, 0.8, 0.0, 0.8, 0.3333, 0.6, 0.3333, 0.6, 0.3333, 0.8, 0.3333, 0.8, 0.6667, 0.6, 0.6667, 0.8, 0.6667, 1.0, 0.6667, 1.0, 1.0, 0.8, 1.0, 0.8, 0.0, 1.0, 0.0, 1.0, 0.3333, 0.8, 0.3333, 0.8, 0.3333, 1.0, 0.3333, 1.0, 0.6667, 0.8, 0.6667, 0.0, 0.6667, 0.2, 0.6667, 0.2, 1.0, 0.0, 1.0, 0.0, 0.0, 0.2, 0.0, 0.2, 0.3333, 0.0, 0.3333, 0.0, 0.3333, 0.2, 0.3333, 0.2, 0.6667, 0.0, 0.6667, 0.2, 0.6667, 0.4, 0.6667, 0.4, 1.0, 0.2, 1.0, 0.2, 0.0, 0.4, 0.0, 0.4, 0.3333, 0.2, 0.3333, 0.2, 0.3333, 0.4, 0.3333, 0.4, 0.6667, 0.2, 0.6667, 0.4, 0.6667, 0.6, 0.6667, 0.6, 1.0, 0.4, 1.0, 0.4, 0.0, 0.6, 0.0, 0.6, 0.3333, 0.4, 0.3333, 0.4, 0.3333, 0.6, 0.3333, 0.6, 0.6667, 0.4, 0.6667])
me_torus.materials.append(mat_material)
me_torus.update()
me_cube_009 = bpy.data.meshes.new('Cube.009')
me_cube_009.from_pydata([(0.2612, -0.03031, 2.079), (0.2431, 0.05413, 2.065), (0.3817, -0.02592, 1.868), (0.1151, -0.1209, 1.862), (0.2157, -0.04925, 1.965), (0.2294, -0.006445, 2.063), (0.2325, 0.01997, 2.063), (0.2127, 0.04966, 1.955), (0.2365, -0.01036, 2.14), (0.2283, -0.05948, 1.762), (0.1223, -0.1137, 1.768), (0.2926, 0.05512, 2.09), (0.3757, -0.01289, 1.969), (0.3162, 0.0222, 1.898), (0.2828, -0.01121, 2.14), (0.3057, -0.0616, 1.903), (0.2829, -0.02338, 2.14), (0.318, -0.03852, 2.038), (0.2827, 0.05698, 2.14), (0.2365, 0.02374, 2.14), (0.295, 0.005841, 2.081), (0.3017, -0.03305, 2.065), (0.2059, -0.1013, 1.853), (0.1585, -0.07346, 1.868), (0.3183, -0.0604, 1.972), (0.2434, -0.07937, 1.954), (0.2828, 0.02288, 2.14), (0.3056, 0.009926, 1.903), (0.3057, -0.03312, 1.903), (0.2019, 0.0285, 1.912), (0.2309, 0.02969, 1.853), (0.2428, 0.07339, 1.953), (0.3274, 0.02977, 1.971), (0.2364, 0.05783, 2.14), (0.2366, -0.02253, 2.14), (0.2038, -0.02198, 1.966), (0.2173, 0.01286, 1.959), (0.2758, -0.07562, 1.849), (0.3088, 0.09349, 1.841), (0.3573, 0.1167, 1.951)], [], [(36, 6, 1, 7), (10, 23, 29), (28, 2, 15), (25, 17, 0), (21, 20, 26, 14), (17, 25, 24), (12, 21, 17), (24, 2, 32), (13, 32, 2), (12, 11, 20), (12, 20, 21), (6, 5, 8, 19), (20, 11, 18, 26), (23, 25, 4, 3), (29, 23, 3), (22, 24, 25), (15, 2, 24), (24, 12, 17), (30, 10, 29), (24, 32, 12), (13, 2, 27), (27, 2, 28), (3, 7, 31, 29), (29, 31, 30), (7, 1, 11, 31), (11, 32, 39), (3, 36, 7), (3, 4, 35), (3, 35, 36), (4, 0, 5, 35), (35, 5, 6, 36), (10, 22, 23), (37, 15, 24, 22), (9, 37, 22), (13, 9, 30), (18, 33, 19, 26), (14, 8, 34, 16), (37, 9, 13, 27, 28, 15), (26, 19, 8, 14), (1, 6, 19, 33), (17, 21, 14, 16), (11, 1, 33, 18), (5, 0, 34, 8), (0, 17, 16, 34), (10, 30, 22), (25, 23, 22), (32, 13, 38), (31, 32, 38), (0, 4, 25), (9, 22, 30), (30, 31, 38), (13, 30, 38), (32, 11, 12), (31, 11, 39), (32, 31, 39)])
_uv = me_cube_009.uv_layers.new(name='UVMap')
_uv.uv.foreach_set('vector', [0.2229, 0.3245, 0.2567, 0.3332, 0.2588, 0.3303, 0.2211, 0.3254, 0.1522, 0.329, 0.1876, 0.3308, 0.2066, 0.3232, 0.217, 0.2902, 0.2164, 0.2624, 0.217, 0.2901, 0.2247, 0.3159, 0.2602, 0.3039, 0.2654, 0.3266, 0.2663, 0.3123, 0.2703, 0.3164, 0.2868, 0.3278, 0.2868, 0.3278, 0.2602, 0.3039, 0.2247, 0.3159, 0.2399, 0.2952, 0.2463, 0.2772, 0.2663, 0.3123, 0.2602, 0.3039, 0.2399, 0.2952, 0.2164, 0.2624, 0.2409, 0.2924, 0.2169, 0.2863, 0.2409, 0.2924, 0.2164, 0.2624, 0.2463, 0.2772, 0.2728, 0.3184, 0.2703, 0.3164, 0.2463, 0.2772, 0.2703, 0.3164, 0.2663, 0.3123, 0.2567, 0.3332, 0.2564, 0.3342, 0.2808, 0.342, 0.2808, 0.342, 0.2703, 0.3164, 0.2728, 0.3184, 0.2868, 0.3278, 0.2868, 0.3278, 0.1876, 0.3308, 0.2247, 0.3159, 0.2245, 0.3258, 0.1801, 0.3434, 0.2066, 0.3232, 0.1876, 0.3308, 0.1801, 0.3434, 0.1891, 0.3144, 0.2399, 0.2952, 0.2247, 0.3159, 0.217, 0.2901, 0.2164, 0.2624, 0.2399, 0.2952, 0.2399, 0.2952, 0.2463, 0.2772, 0.2602, 0.3039, 0.1923, 0.3067, 0.1522, 0.329, 0.2066, 0.3232, 0.2399, 0.2952, 0.2409, 0.2924, 0.2463, 0.2772, 0.2169, 0.2863, 0.2164, 0.2624, 0.217, 0.2902, 0.217, 0.2902, 0.2164, 0.2624, 0.217, 0.2902, 0.1801, 0.3434, 0.2211, 0.3254, 0.2243, 0.3159, 0.2066, 0.3232, 0.2066, 0.3232, 0.2243, 0.3159, 0.1923, 0.3067, 0.2211, 0.3254, 0.2588, 0.3303, 0.2728, 0.3184, 0.2243, 0.3159, 0.2728, 0.3184, 0.2409, 0.2924, 0.2386, 0.2806, 0.1801, 0.3434, 0.2229, 0.3245, 0.2211, 0.3254, 0.1801, 0.3434, 0.2245, 0.3258, 0.2234, 0.3296, 0.1801, 0.3434, 0.2234, 0.3296, 0.2229, 0.3245, 0.2245, 0.3258, 0.2654, 0.3266, 0.2564, 0.3342, 0.2234, 0.3296, 0.2234, 0.3296, 0.2564, 0.3342, 0.2567, 0.3332, 0.2229, 0.3245, 0.1522, 0.329, 0.1891, 0.3144, 0.1876, 0.3308, 0.1967, 0.2924, 0.217, 0.2901, 0.2399, 0.2952, 0.1891, 0.3144, 0.1639, 0.2957, 0.1967, 0.2924, 0.1891, 0.3144, 0.2169, 0.2863, 0.1639, 0.2957, 0.1923, 0.3067, 0.2868, 0.3278, 0.2808, 0.342, 0.2808, 0.342, 0.2868, 0.3278, 0.2868, 0.3278, 0.2808, 0.342, 0.2808, 0.3419, 0.2868, 0.3278, 0.1967, 0.2924, 0.1639, 0.2957, 0.2169, 0.2863, 0.217, 0.2902, 0.217, 0.2902, 0.217, 0.2901, 0.2868, 0.3278, 0.2808, 0.342, 0.2808, 0.342, 0.2868, 0.3278, 0.2588, 0.3303, 0.2567, 0.3332, 0.2808, 0.342, 0.2808, 0.342, 0.2602, 0.3039, 0.2663, 0.3123, 0.2868, 0.3278, 0.2868, 0.3278, 0.2728, 0.3184, 0.2588, 0.3303, 0.2808, 0.342, 0.2868, 0.3278, 0.2564, 0.3342, 0.2654, 0.3266, 0.2808, 0.3419, 0.2808, 0.342, 0.2654, 0.3266, 0.2602, 0.3039, 0.2868, 0.3278, 0.2808, 0.3419, 0.1522, 0.329, 0.1923, 0.3067, 0.1891, 0.3144, 0.2247, 0.3159, 0.1876, 0.3308, 0.1891, 0.3144, 0.2409, 0.2924, 0.2169, 0.2863, 0.1986, 0.2813, 0.2243, 0.3159, 0.2409, 0.2924, 0.1986, 0.2813, 0.2654, 0.3266, 0.2245, 0.3258, 0.2247, 0.3159, 0.1639, 0.2957, 0.1891, 0.3144, 0.1923, 0.3067, 0.1923, 0.3067, 0.2243, 0.3159, 0.1986, 0.2813, 0.2169, 0.2863, 0.1923, 0.3067, 0.1986, 0.2813, 0.2409, 0.2924, 0.2728, 0.3184, 0.2463, 0.2772, 0.2243, 0.3159, 0.2728, 0.3184, 0.2386, 0.2806, 0.2409, 0.2924, 0.2243, 0.3159, 0.2386, 0.2806])
me_cube_009.materials.append(mat_ollieface)
me_cube_009.update()
me_cube_005 = bpy.data.meshes.new('Cube.005')
me_cube_005.from_pydata([(0.1684, 0.1053, 2.423), (-0.005371, 0.1053, 2.327), (0.03171, 0.1366, 2.44), (0.03171, 0.07393, 2.44), (0.04099, 0.1366, 2.395), (0.04099, 0.07393, 2.395), (0.07751, 0.07393, 2.433), (-0.02598, 0.08816, 2.412), (0.03171, 0.1053, 2.458), (-0.02598, 0.1224, 2.412), (0.07751, 0.1366, 2.433), (0.07751, 0.1053, 2.448), (0.001004, 0.1366, 2.394), (-0.02598, 0.1053, 2.412), (0.001004, 0.07393, 2.394), (0.04099, 0.1053, 2.395)], [], [(15, 1, 5), (14, 1, 7), (13, 1, 9), (12, 1, 4), (11, 8, 2, 10), (0, 11, 10), (0, 6, 11), (6, 3, 8, 11), (10, 12, 4, 0), (2, 9, 12, 10), (9, 1, 12), (8, 13, 9, 2), (3, 7, 13, 8), (7, 1, 13), (6, 14, 7, 3), (0, 5, 14, 6), (5, 1, 14), (0, 15, 5), (0, 4, 15), (4, 1, 15)])
_uv = me_cube_005.uv_layers.new(name='UVMap')
_uv.uv.foreach_set('vector', [0.1167, 0.3973, 0.11, 0.3876, 0.1167, 0.3973, 0.111, 0.3971, 0.11, 0.3876, 0.1071, 0.3996, 0.1071, 0.3996, 0.11, 0.3876, 0.1071, 0.3996, 0.111, 0.3971, 0.11, 0.3876, 0.1167, 0.3973, 0.1219, 0.4048, 0.1154, 0.4063, 0.1154, 0.4038, 0.1219, 0.4028, 0.1349, 0.4013, 0.1219, 0.4048, 0.1219, 0.4028, 0.1349, 0.4013, 0.1219, 0.4028, 0.1219, 0.4048, 0.1219, 0.4028, 0.1154, 0.4038, 0.1154, 0.4063, 0.1219, 0.4048, 0.1219, 0.4028, 0.111, 0.3971, 0.1167, 0.3973, 0.1349, 0.4013, 0.1154, 0.4038, 0.1071, 0.3996, 0.111, 0.3971, 0.1219, 0.4028, 0.1071, 0.3996, 0.11, 0.3876, 0.111, 0.3971, 0.1154, 0.4063, 0.1071, 0.3996, 0.1071, 0.3996, 0.1154, 0.4038, 0.1154, 0.4038, 0.1071, 0.3996, 0.1071, 0.3996, 0.1154, 0.4063, 0.1071, 0.3996, 0.11, 0.3876, 0.1071, 0.3996, 0.1219, 0.4028, 0.111, 0.3971, 0.1071, 0.3996, 0.1154, 0.4038, 0.1349, 0.4013, 0.1167, 0.3973, 0.111, 0.3971, 0.1219, 0.4028, 0.1167, 0.3973, 0.11, 0.3876, 0.111, 0.3971, 0.1349, 0.4013, 0.1167, 0.3973, 0.1167, 0.3973, 0.1349, 0.4013, 0.1167, 0.3973, 0.1167, 0.3973, 0.1167, 0.3973, 0.11, 0.3876, 0.1167, 0.3973])
me_cube_005.materials.append(mat_ollieface)
me_cube_005.update()
me_cube_006 = bpy.data.meshes.new('Cube.006')
me_cube_006.from_pydata([(0.0903, 0.2076, 1.267), (0.05269, 0.2073, 1.301), (3.101e-05, 0.1482, 1.274), (0.05004, 0.5625, 1.32), (3.101e-05, 0.1477, 1.353), (0.0903, 0.3033, 1.171), (0.0903, 0.355, 1.254), (0.0903, 0.402, 1.13), (0.08466, 0.4754, 1.259), (0.0903, 0.5146, 1.186), (0.07625, 0.5233, 1.29), (3.101e-05, 0.6207, 1.383), (3.101e-05, 0.3424, 1.292), (3.101e-05, 0.2742, 1.148), (3.101e-05, 0.5011, 1.298), (3.101e-05, 0.4044, 1.095), (3.101e-05, 0.5595, 1.336), (3.101e-05, 0.5528, 1.168)], [], [(5, 6, 1, 0), (12, 4, 1, 6), (14, 12, 6, 8), (2, 13, 5, 0), (7, 8, 6, 5), (9, 10, 8, 7), (16, 14, 8, 10), (13, 15, 7, 5), (11, 16, 10, 3), (15, 17, 9, 7), (9, 3, 10), (11, 3, 9, 17), (0, 1, 4, 2)])
_uv = me_cube_006.uv_layers.new(name='UVMap')
_uv.uv.foreach_set('vector', [0.2517, 0.1474, 0.2867, 0.1272, 0.3039, 0.1888, 0.2899, 0.1882, 0.3021, 0.1329, 0.3249, 0.2142, 0.3039, 0.1888, 0.2867, 0.1272, 0.3072, 0.06751, 0.3021, 0.1329, 0.2867, 0.1272, 0.2905, 0.07757, 0.2923, 0.2129, 0.2419, 0.159, 0.2517, 0.1474, 0.2899, 0.1882, 0.2364, 0.1061, 0.2905, 0.07757, 0.2867, 0.1272, 0.2517, 0.1474, 0.2609, 0.06035, 0.3039, 0.05823, 0.2905, 0.07757, 0.2364, 0.1061, 0.3233, 0.04394, 0.3072, 0.06751, 0.2905, 0.07757, 0.3039, 0.05823, 0.2419, 0.159, 0.2218, 0.1046, 0.2364, 0.1061, 0.2517, 0.1474, 0.3436, 0.01931, 0.3233, 0.04394, 0.3039, 0.05823, 0.3169, 0.04245, 0.2218, 0.1046, 0.2541, 0.04434, 0.2609, 0.06035, 0.2364, 0.1061, 0.2609, 0.06035, 0.3169, 0.04245, 0.3039, 0.05823, 0.3436, 0.01931, 0.3169, 0.04245, 0.2609, 0.06035, 0.2541, 0.04434, 0.2899, 0.1882, 0.3039, 0.1888, 0.3249, 0.2142, 0.2923, 0.2129])
me_cube_006.materials.append(mat_ollieface)
me_cube_006.update()
me_icosphere = bpy.data.meshes.new('Icosphere')
me_icosphere.from_pydata([(0.0, 0.07849, 1.766), (0.1895, 0.03063, 1.869), (-0.07239, -0.02748, 1.869), (-0.2059, 0.1154, 1.875), (-0.07239, 0.301, 1.869), (0.1895, 0.2515, 1.869), (0.07239, -0.02748, 2.035), (-0.1895, 0.03063, 2.035), (-0.1895, 0.2515, 2.035), (0.07239, 0.3096, 2.035), (0.2343, 0.1247, 2.035), (0.0, 0.1247, 2.138)], [], [(0, 1, 2), (1, 0, 5), (0, 2, 3), (0, 3, 4), (0, 4, 5), (1, 5, 10), (2, 1, 6), (3, 2, 7), (4, 3, 8), (5, 4, 9), (1, 10, 6), (2, 6, 7), (3, 7, 8), (4, 8, 9), (5, 9, 10), (6, 10, 11), (7, 6, 11), (8, 7, 11), (9, 8, 11), (10, 9, 11)])
_uv = me_icosphere.uv_layers.new(name='UVMap')
_uv.uv.foreach_set('vector', [0.03861, 0.9424, 0.0644, 0.9564, 0.02876, 0.9564, 0.0644, 0.9564, 0.03861, 0.9424, 0.0644, 0.9564, 0.03861, 0.9424, 0.02876, 0.9564, 0.01059, 0.9572, 0.03861, 0.9424, 0.01059, 0.9572, 0.02876, 0.9564, 0.03861, 0.9424, 0.02876, 0.9564, 0.0644, 0.9564, 0.0644, 0.9564, 0.0644, 0.9564, 0.07049, 0.979, 0.02876, 0.9564, 0.0644, 0.9564, 0.04846, 0.979, 0.01059, 0.9572, 0.02876, 0.9564, 0.01282, 0.979, 0.02876, 0.9564, 0.01059, 0.9572, 0.01282, 0.979, 0.0644, 0.9564, 0.02876, 0.9564, 0.04846, 0.979, 0.0644, 0.9564, 0.07049, 0.979, 0.04846, 0.979, 0.02876, 0.9564, 0.04846, 0.979, 0.01282, 0.979, 0.01059, 0.9572, 0.01282, 0.979, 0.01282, 0.979, 0.02876, 0.9564, 0.01282, 0.979, 0.04846, 0.979, 0.0644, 0.9564, 0.04846, 0.979, 0.07049, 0.979, 0.04846, 0.979, 0.07049, 0.979, 0.03861, 0.993, 0.01282, 0.979, 0.04846, 0.979, 0.03861, 0.993, 0.01282, 0.979, 0.01282, 0.979, 0.03861, 0.993, 0.04846, 0.979, 0.01282, 0.979, 0.03861, 0.993, 0.07049, 0.979, 0.04846, 0.979, 0.03861, 0.993])
me_icosphere.update()
me_cube_007 = bpy.data.meshes.new('Cube.007')
me_cube_007.from_pydata([(0.1749, -0.04159, 0.9854), (0.1708, -0.02312, 1.143), (0.2091, 0.1858, 0.976), (0.1911, 0.167, 1.142), (0.3051, 0.009036, 1.004), (0.3051, 0.1284, 1.004), (0.2633, 0.1725, 0.9696), (0.2243, 0.1456, 1.156), (0.2612, -0.03117, 0.9707), (0.2237, 0.01713, 1.159), (0.2137, -0.03348, 1.092), (0.2375, 0.1777, 1.093), (0.2685, 0.1443, 1.104), (0.2666, 0.006768, 1.108)], [], [(0, 1, 3, 2), (6, 7, 5), (8, 9, 1, 0), (6, 5, 4, 8), (7, 3, 1, 9), (2, 6, 8, 0), (4, 9, 8), (2, 3, 7, 6), (4, 5, 7, 9), (9, 7, 12, 13), (7, 3, 11, 12), (9, 1, 10, 13)])
_uv = me_cube_007.uv_layers.new(name='UVMap')
_uv.uv.foreach_set('vector', [0.1426, 0.02415, 0.1464, 0.05707, 0.186, 0.05686, 0.1899, 0.0222, 0.1872, 0.02087, 0.1815, 0.05977, 0.178, 0.02806, 0.1447, 0.02108, 0.1548, 0.06031, 0.1464, 0.05707, 0.1426, 0.02415, 0.1872, 0.02087, 0.178, 0.02806, 0.1531, 0.02806, 0.1447, 0.02108, 0.1815, 0.05977, 0.186, 0.05686, 0.1464, 0.05707, 0.1548, 0.06031, 0.1899, 0.0222, 0.1872, 0.02087, 0.1447, 0.02108, 0.1426, 0.02415, 0.1531, 0.02806, 0.1548, 0.06031, 0.1447, 0.02108, 0.1899, 0.0222, 0.186, 0.05686, 0.1815, 0.05977, 0.1872, 0.02087, 0.1531, 0.02806, 0.178, 0.02806, 0.1815, 0.05977, 0.1548, 0.06031, 0.1548, 0.06031, 0.1815, 0.05977, 0.1813, 0.04883, 0.1526, 0.04959, 0.1815, 0.05977, 0.186, 0.05686, 0.1882, 0.04656, 0.1813, 0.04883, 0.1548, 0.06031, 0.1464, 0.05707, 0.1442, 0.04635, 0.1526, 0.04959])
me_cube_007.materials.append(mat_ollieface)
me_cube_007.update()
arm_metarig = bpy.data.armatures.new('metarig')  # bones are not reproduced

# ---- objects
ob_refernce = bpy.data.objects.new('refernce', None)
ob_camera = bpy.data.objects.new('Camera', cam_camera)
ob_empty = bpy.data.objects.new('Empty', None)
ob_metarig = bpy.data.objects.new('metarig', arm_metarig)
ob_shoe = bpy.data.objects.new('shoe', me_cube)
ob_leg = bpy.data.objects.new('leg', me_cylinder)
ob_hoodie = bpy.data.objects.new('hoodie', me_cube_001)
ob_body = bpy.data.objects.new('body', me_cube_002)
ob_arm = bpy.data.objects.new('arm', me_cylinder_002)
ob_paw = bpy.data.objects.new('paw', me_cube_003)
ob_neck = bpy.data.objects.new('neck', me_cylinder_001)
ob_face = bpy.data.objects.new('face', me_plane)
ob_hair = bpy.data.objects.new('hair', me_cube_004)
ob_ear2 = bpy.data.objects.new('ear2', me_cube_008)
ob_piercing = bpy.data.objects.new('piercing', me_torus)
ob_hairside = bpy.data.objects.new('hairside', me_cube_009)
ob_ahoge = bpy.data.objects.new('ahoge', me_cube_005)
ob_tail = bpy.data.objects.new('tail', me_cube_006)
ob_skull = bpy.data.objects.new('skull', me_icosphere)
ob_pocket = bpy.data.objects.new('pocket', me_cube_007)
ob_light = bpy.data.objects.new('Light', light_light)

# ---- transforms, parenting, visibility, modifiers, constraints
ob_refernce.location = (-1.22, 0.08362, 0.0)
ob_refernce.rotation_euler = (1.571, 0.0, 0.0)
ob_refernce.scale = (1.045, 1.045, 1.045)
ob_refernce.empty_display_type = 'IMAGE'
ob_refernce.empty_display_size = 2.004
ob_refernce.empty_image_offset = (0.2477, 0.2477)
ob_refernce.use_empty_image_alpha = True
ob_refernce.color = (1.0, 1.0, 1.0, 0.5)
ob_camera.location = (7.359, -6.926, 4.958)
ob_camera.rotation_euler = (1.109, 0.0, 0.8149)
ob_camera.lock_rotations_4d = False
ob_camera.empty_display_type = 'ARROWS'
ob_camera.color = (0.0, 0.0, 0.0, 0.0)
ob_camera.display_type = 'WIRE'
ob_camera.lineart.crease_threshold = 0.0
ob_empty.location = (0.0, 0.0, 0.0)
ob_empty.rotation_euler = (1.403, -1.261e-07, -0.06515)
ob_empty.empty_display_type = 'IMAGE'
ob_empty.empty_display_size = 5.0
ob_metarig.location = (0.0, 0.0, 0.0)
ob_metarig.scale = (1.0, 1.0, 1.062)
ob_shoe.location = (0.0, 0.0, 0.0)
_m = ob_shoe.modifiers.new('Mirror', 'MIRROR')
ob_leg.location = (0.0, 0.0, 0.0)
_m = ob_leg.modifiers.new('Mirror', 'MIRROR')
ob_hoodie.location = (0.0, 0.0, 1.52)
ob_hoodie.scale = (0.2677, 0.2677, 0.2677)
ob_body.location = (0.0, 0.0, 0.0)
_m = ob_body.modifiers.new('Mirror', 'MIRROR')
ob_arm.location = (0.0, 0.0, 0.0)
_m = ob_arm.modifiers.new('Mirror', 'MIRROR')
_m.mirror_object = ob_body
ob_paw.location = (0.0, 0.0, 0.0)
_m = ob_paw.modifiers.new('Mirror', 'MIRROR')
ob_neck.location = (0.0, 0.0, 0.0)
ob_neck.rotation_euler = (0.0, 0.0, 1.047)
ob_face.location = (0.0, 0.0, 0.0)
ob_hair.location = (0.0, 0.0, 0.0)
_m = ob_hair.modifiers.new('Mirror', 'MIRROR')
ob_ear2.location = (0.7278, 0.0, 2.046)
ob_ear2.scale = (0.1468, 0.01073, 0.1468)
_m = ob_ear2.modifiers.new('Mirror', 'MIRROR')
_m.mirror_object = ob_body
ob_piercing.location = (0.0, 0.0, 0.0)
_m = ob_piercing.modifiers.new('Mirror', 'MIRROR')
ob_hairside.location = (0.0, 0.0, 0.0)
_m = ob_hairside.modifiers.new('Mirror', 'MIRROR')
_m.mirror_object = ob_body
ob_ahoge.location = (0.0, 0.0, 0.0)
ob_tail.location = (0.0, 0.0, 0.0)
_m = ob_tail.modifiers.new('Mirror', 'MIRROR')
_m.mirror_object = ob_body
ob_skull.location = (0.0, 0.0, 0.0)
ob_pocket.location = (0.0, 0.0, 0.0)
_m = ob_pocket.modifiers.new('Mirror', 'MIRROR')
_m.mirror_object = ob_body
ob_light.location = (4.076, 1.005, 5.904)
ob_light.rotation_euler = (0.6503, 0.05522, 1.866)
ob_light.lock_rotations_4d = False
ob_light.empty_display_type = 'ARROWS'
ob_light.color = (0.0, 0.0, 0.0, 0.0)
ob_light.lineart.crease_threshold = 0.0

# ---- collection membership
scene.collection.objects.link(ob_refernce)
scene.collection.objects.link(ob_camera)
scene.collection.objects.link(ob_empty)
col_ollie.objects.link(ob_metarig)
col_ollie.objects.link(ob_shoe)
col_ollie.objects.link(ob_leg)
col_ollie.objects.link(ob_hoodie)
col_ollie.objects.link(ob_body)
col_ollie.objects.link(ob_arm)
col_ollie.objects.link(ob_paw)
col_ollie.objects.link(ob_neck)
col_ollie.objects.link(ob_face)
col_ollie.objects.link(ob_hair)
col_ollie.objects.link(ob_ear2)
col_ollie.objects.link(ob_piercing)
col_ollie.objects.link(ob_hairside)
col_ollie.objects.link(ob_ahoge)
col_ollie.objects.link(ob_tail)
col_ollie.objects.link(ob_skull)
col_ollie.objects.link(ob_pocket)
col_ollie.objects.link(ob_light)

# ---- scene / render settings (as saved in the file)
scene.camera = ob_camera
scene.frame_start = 1; scene.frame_end = 250; scene.frame_set(1)
scene.render.engine = 'BLENDER_EEVEE_NEXT'
scene.render.bake_bias = 0.0
scene.render.bake_samples = 0
scene.cycles.sampling_pattern = 'TABULATED_SOBOL'
scene.eevee.use_volume_custom_range = False
scene.view_settings.view_transform = 'Standard'
bpy.context.view_layer.update()
